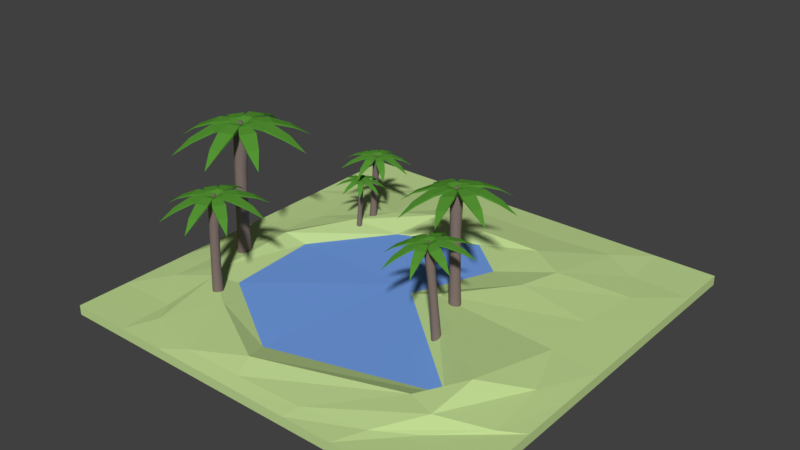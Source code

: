 # Source: Oasis_II.blend  (saved by Blender 2.78.0; exported with 4.5.12 LTS)
import bpy
from mathutils import Matrix  # noqa: F401  (used for matrix-valued properties, if any)

bpy.ops.wm.read_factory_settings(use_empty=True)
scene = bpy.context.scene
scene.name = 'Scene'

# ---- collections
col_collection_1 = bpy.data.collections.new('Collection 1'); scene.collection.children.link(col_collection_1)

# ---- materials (node trees are filled in below, after node groups)
mat_grass_oasis_ii = bpy.data.materials.new('Grass Oasis II')
mat_grass_oasis_ii.alpha_threshold = 0.0
mat_grass_oasis_ii.use_transparent_shadow = False
mat_grass_oasis_ii.diffuse_color = (0.53, 0.7, 0.29, 1.0)
mat_grass_oasis_ii.roughness = 0.5
mat_grass_oasis_ii.specular_intensity = 0.0
mat_grass_oasis_ii.line_color = (0.0, 0.0, 0.0, 1.0)
mat_water_oasis_ii = bpy.data.materials.new('Water Oasis II')
mat_water_oasis_ii.alpha_threshold = 0.0
mat_water_oasis_ii.use_transparent_shadow = False
mat_water_oasis_ii.diffuse_color = (0.1703, 0.3436, 0.8, 1.0)
mat_water_oasis_ii.roughness = 0.5
mat_water_oasis_ii.specular_intensity = 1.0
mat_ironwood_oasis_ii = bpy.data.materials.new('Ironwood Oasis II')
mat_ironwood_oasis_ii.alpha_threshold = 0.0
mat_ironwood_oasis_ii.use_transparent_shadow = False
mat_ironwood_oasis_ii.diffuse_color = (0.208, 0.156, 0.141, 1.0)
mat_ironwood_oasis_ii.specular_color = (1.0, 0.433, 0.302)
mat_ironwood_oasis_ii.roughness = 0.5
mat_palm_leaves_oasis_ii = bpy.data.materials.new('Palm Leaves Oasis II')
mat_palm_leaves_oasis_ii.alpha_threshold = 0.0
mat_palm_leaves_oasis_ii.use_transparent_shadow = False
mat_palm_leaves_oasis_ii.diffuse_color = (0.0947, 0.3108, 0.03577, 1.0)
mat_palm_leaves_oasis_ii.roughness = 0.5

# ---- material node trees

# ---- world
world_world = bpy.data.worlds.new('World'); scene.world = world_world
world_world.color = (0.05088, 0.05088, 0.05088)
world_world.use_sun_shadow = False
world_world.sun_shadow_jitter_overblur = 0.0
world_world.cycles.sampling_method = 'MANUAL'

# ---- meshes
me_cube = bpy.data.meshes.new('Cube')
me_cube.from_pydata([(8.0, 8.0, 0.1847), (8.0, -8.0, 0.1847), (-8.0, -8.0, 0.1847), (-8.0, 8.0, 0.1847), (8.0, 8.0, -0.1847), (-8.0, -8.0, -0.1847), (5.678, 8.0, 0.1847), (3.785, 8.0, 0.1847), (1.893, 8.0, 0.1847), (1.805e-06, 8.0, 0.1847), (-1.893, 8.0, 0.1847), (-3.785, 8.0, 0.1847), (-5.678, 8.0, 0.1847), (5.678, -8.0, 0.1847), (3.785, -8.0, 0.1847), (1.893, -8.0, 0.1847), (-3.723e-06, -8.0, 0.1847), (-1.893, -8.0, 0.1847), (-3.785, -8.0, 0.1847), (-5.678, -8.0, 0.1847), (8.0, -8.0, -0.1847), (-8.0, 8.0, -0.1847), (8.0, 6.0, 0.1847), (8.0, 4.0, 0.1847), (8.0, 2.0, 0.1847), (8.0, -4.292e-06, 0.1847), (8.0, -2.0, 0.1847), (8.0, -4.0, 0.1847), (8.0, -6.0, 0.1847), (-8.0, -6.0, 0.1847), (-8.0, -4.0, 0.1847), (-8.0, -2.0, 0.1847), (-8.0, 1.55e-06, 0.1847), (-8.0, 2.0, 0.1847), (-8.0, 4.0, 0.1847), (-8.0, 6.0, 0.1847), (5.678, 6.0, 0.1847), (6.492, 4.573, 0.2594), (6.179, 2.176, 0.2994), (6.179, -4.001e-06, 0.2994), (7.014, -2.176, 0.2994), (7.184, -4.573, 0.2594), (5.678, -6.0, 0.1847), (4.328, 6.86, 0.2594), (3.785, 4.0, 0.5453), (3.318, 2.458, 0.5453), (1.391, -3.688e-06, 0.5453), (5.702, -3.687, 0.9088), (5.517, -5.448, 0.5453), (4.328, -6.931, 0.2594), (2.06, 6.529, 0.2994), (2.326, 4.916, 0.5453), (1.628, 3.13, 0.1847), (0.3026, -3.658e-06, 0.1847), (4.919, -4.02, 0.1847), (4.435, -5.052, 0.5453), (2.06, -7.423, 0.2994), (1.295e-06, 6.529, 0.2994), (7.698e-07, 4.916, 0.5453), (6.168e-07, 4.47, 0.1847), (-0.4148, 0.2495, 0.1847), (-1.256, -5.74, 0.1847), (-0.7775, -6.77, 0.5453), (-0.5411, -7.505, 0.2994), (-2.06, 6.529, 0.2994), (-2.326, 4.916, 0.5453), (-2.962, 3.13, 0.1847), (-5.142, 0.2495, 0.1847), (-4.765, -3.539, 0.3051), (-3.954, -5.005, 0.5052), (-2.837, -7.505, 0.2994), (-4.328, 6.86, 0.2594), (-3.785, 4.0, 0.5453), (-4.653, 2.458, 0.5453), (-5.903, 2.384e-07, 0.5453), (-5.774, -3.1, 0.5052), (-5.555, -3.955, 0.5052), (-5.105, -6.86, 0.2594), (-5.678, 6.0, 0.1847), (-6.492, 4.573, 0.2594), (-6.179, 2.176, 0.2994), (-6.599, 4.768e-07, 0.2994), (-6.846, -2.176, 0.2994), (-6.989, -4.573, 0.2594), (-5.678, -6.0, 0.1847), (-4.558, -4.585, 2.766), (-4.577, -4.613, 2.77), (-4.546, -4.636, 0.03254), (-4.576, -4.618, 1.426), (-4.568, -4.67, 0.03254), (-4.594, -4.647, 1.426), (-4.597, -4.699, 0.03254), (-4.618, -4.671, 1.426), (-4.63, -4.722, 0.03254), (-4.645, -4.69, 1.426), (-4.666, -4.737, 0.03254), (-4.676, -4.702, 1.426), (-4.705, -4.745, 0.03254), (-4.708, -4.709, 1.426), (-4.745, -4.744, 0.03254), (-4.741, -4.708, 1.426), (-4.783, -4.735, 0.03254), (-4.773, -4.701, 1.426), (-4.819, -4.719, 0.03254), (-4.803, -4.687, 1.426), (-4.852, -4.695, 0.03254), (-4.83, -4.667, 1.426), (-4.879, -4.665, 0.03254), (-4.852, -4.643, 1.426), (-4.901, -4.63, 0.03254), (-4.87, -4.614, 1.426), (-4.915, -4.591, 0.03254), (-4.882, -4.581, 1.426), (-4.922, -4.55, 0.03254), (-4.888, -4.547, 1.426), (-4.922, -4.509, 0.03254), (-4.888, -4.513, 1.426), (-4.913, -4.468, 0.03254), (-4.881, -4.479, 1.426), (-4.898, -4.43, 0.03254), (-4.868, -4.447, 1.426), (-4.875, -4.396, 0.03254), (-4.849, -4.419, 1.426), (-4.847, -4.367, 0.03254), (-4.826, -4.395, 1.426), (-4.814, -4.344, 0.03254), (-4.798, -4.376, 1.426), (-4.777, -4.329, 0.03254), (-4.768, -4.363, 1.426), (-4.739, -4.321, 0.03254), (-4.736, -4.357, 1.426), (-4.699, -4.322, 0.03254), (-4.703, -4.358, 1.426), (-4.661, -4.33, 0.03254), (-4.671, -4.365, 1.426), (-4.624, -4.347, 0.03254), (-4.641, -4.378, 1.426), (-4.592, -4.371, 0.03254), (-4.614, -4.398, 1.426), (-4.564, -4.4, 0.03254), (-4.591, -4.423, 1.426), (-4.543, -4.435, 0.03254), (-4.573, -4.452, 1.426), (-4.529, -4.474, 0.03254), (-4.561, -4.484, 1.426), (-4.521, -4.515, 0.03254), (-4.555, -4.518, 1.426), (-4.522, -4.557, 0.03254), (-4.556, -4.553, 1.426), (-4.53, -4.597, 0.03254), (-4.563, -4.586, 1.426), (-4.6, -4.637, 2.774), (-4.628, -4.656, 2.777), (-4.658, -4.668, 2.78), (-4.69, -4.675, 2.782), (-4.723, -4.674, 2.784), (-4.755, -4.667, 2.785), (-4.785, -4.653, 2.786), (-4.812, -4.633, 2.785), (-4.835, -4.609, 2.784), (-4.852, -4.58, 2.782), (-4.865, -4.548, 2.78), (-4.871, -4.514, 2.777), (-4.87, -4.479, 2.774), (-4.863, -4.445, 2.77), (-4.85, -4.414, 2.766), (-4.832, -4.385, 2.763), (-4.808, -4.361, 2.759), (-4.781, -4.342, 2.756), (-4.75, -4.33, 2.753), (-4.718, -4.324, 2.75), (-4.686, -4.324, 2.749), (-4.654, -4.331, 2.748), (-4.623, -4.345, 2.747), (-4.597, -4.365, 2.748), (-4.574, -4.39, 2.749), (-4.556, -4.419, 2.75), (-4.544, -4.451, 2.753), (-4.538, -4.485, 2.756), (-4.538, -4.519, 2.759), (-4.545, -4.553, 2.763), (-4.487, -4.522, 4.071), (-4.471, -4.484, 4.065), (-4.463, -4.444, 4.059), (-4.462, -4.402, 4.053), (-4.47, -4.362, 4.048), (-4.484, -4.323, 4.044), (-4.506, -4.288, 4.041), (-4.533, -4.258, 4.04), (-4.566, -4.235, 4.039), (-4.602, -4.218, 4.04), (-4.64, -4.209, 4.041), (-4.68, -4.209, 4.044), (-4.718, -4.216, 4.048), (-4.755, -4.231, 4.053), (-4.788, -4.254, 4.059), (-4.816, -4.282, 4.065), (-4.838, -4.317, 4.071), (-4.854, -4.355, 4.078), (-4.862, -4.395, 4.084), (-4.863, -4.437, 4.09), (-4.855, -4.477, 4.094), (-4.841, -4.516, 4.099), (-4.819, -4.551, 4.102), (-4.792, -4.581, 4.103), (-4.759, -4.604, 4.104), (-4.723, -4.621, 4.103), (-4.685, -4.63, 4.102), (-4.645, -4.63, 4.099), (-4.607, -4.623, 4.094), (-4.57, -4.608, 4.09), (-4.537, -4.585, 4.084), (-4.509, -4.556, 4.078), (-4.647, -4.476, 4.078), (-4.609, -4.403, 4.065), (-4.678, -4.363, 4.065), (-4.716, -4.435, 4.078), (-4.629, -4.392, 4.174), (-4.62, -4.425, 4.178), (-4.651, -4.312, 4.056), (-4.598, -4.504, 4.078), (-4.705, -4.414, 4.183), (-4.674, -4.527, 4.087), (-4.696, -4.447, 4.187), (-4.726, -4.335, 4.065), (-4.689, -4.47, 4.08), (-4.614, -4.448, 4.071), (-4.667, -4.464, 4.187), (-4.636, -4.454, 4.183), (-4.742, -4.486, 4.087), (-4.561, -4.432, 4.065), (-4.689, -4.384, 4.178), (-4.636, -4.368, 4.062), (-4.658, -4.375, 4.174), (-4.711, -4.391, 4.071), (-4.764, -4.407, 4.078), (-4.582, -4.352, 4.056), (-4.612, -4.001, 4.042), (-4.627, -4.029, 4.155), (-4.354, -4.153, 4.042), (-4.368, -4.18, 4.155), (-4.741, -4.358, 4.019), (-4.75, -4.376, 4.05), (-4.571, -4.457, 4.019), (-4.581, -4.475, 4.05), (-4.076, -3.789, 4.028), (-4.468, -3.56, 4.028), (-4.476, -3.576, 4.094), (-4.084, -3.805, 4.094), (-3.873, -3.24, 3.806), (-4.136, -3.086, 3.806), (-4.141, -3.097, 3.85), (-3.878, -3.251, 3.85), (-4.696, -4.806, 4.042), (-3.756, -2.69, 3.476), (-4.94, -4.627, 4.155), (-4.955, -4.655, 4.042), (-4.682, -4.779, 4.155), (-4.737, -4.351, 4.019), (-4.728, -4.332, 4.05), (-4.567, -4.45, 4.019), (-4.558, -4.432, 4.05), (-4.84, -5.248, 4.028), (-5.232, -5.018, 4.028), (-5.224, -5.002, 4.094), (-4.832, -5.232, 4.094), (-5.173, -5.721, 3.806), (-5.436, -5.567, 3.806), (-5.43, -5.556, 3.85), (-5.167, -5.71, 3.85), (-5.553, -6.118, 3.476), (-4.274, -4.452, 4.042), (-4.3, -4.437, 4.155), (-4.42, -4.724, 4.042), (-4.446, -4.708, 4.155), (-4.61, -4.313, 4.019), (-4.627, -4.302, 4.05), (-4.705, -4.491, 4.019), (-4.723, -4.481, 4.05), (-4.079, -5.021, 4.028), (-3.857, -4.609, 4.028), (-3.873, -4.6, 4.094), (-4.094, -5.012, 4.094), (-3.561, -5.241, 3.806), (-3.413, -4.965, 3.806), (-3.423, -4.959, 3.85), (-3.571, -5.235, 3.85), (-5.035, -4.355, 4.042), (-3.041, -5.37, 3.476), (-4.863, -4.099, 4.155), (-4.889, -4.084, 4.042), (-5.009, -4.371, 4.155), (-4.603, -4.317, 4.019), (-4.586, -4.327, 4.05), (-4.699, -4.495, 4.019), (-4.682, -4.505, 4.05), (-5.451, -4.199, 4.028), (-5.23, -3.787, 4.028), (-5.215, -3.796, 4.094), (-5.436, -4.208, 4.094), (-5.896, -3.843, 3.806), (-5.747, -3.566, 3.806), (-5.737, -3.572, 3.85), (-5.886, -3.849, 3.85), (-6.267, -3.437, 3.476), (-4.367, -4.135, 4.07), (-4.396, -4.146, 4.183), (-4.272, -4.431, 4.07), (-4.3, -4.441, 4.183), (-4.689, -4.308, 4.047), (-4.708, -4.315, 4.078), (-4.627, -4.502, 4.047), (-4.645, -4.509, 4.078), (-3.835, -4.359, 4.056), (-3.98, -3.91, 4.056), (-3.996, -3.916, 4.121), (-3.852, -4.365, 4.121), (-3.336, -4.096, 3.834), (-3.433, -3.795, 3.834), (-3.444, -3.799, 3.878), (-3.347, -4.1, 3.878), (-4.941, -4.672, 4.07), (-2.899, -3.771, 3.504), (-5.008, -4.366, 4.183), (-5.036, -4.377, 4.07), (-4.913, -4.662, 4.183), (-4.682, -4.305, 4.047), (-4.663, -4.299, 4.078), (-4.619, -4.499, 4.047), (-4.601, -4.493, 4.078), (-5.328, -4.897, 4.056), (-5.473, -4.449, 4.056), (-5.457, -4.443, 4.121), (-5.312, -4.891, 4.121), (-5.876, -5.012, 3.834), (-5.973, -4.711, 3.834), (-5.962, -4.707, 3.878), (-5.865, -5.008, 3.878), (-6.409, -5.037, 3.504), (-4.403, -4.71, 4.07), (-4.412, -4.68, 4.183), (-4.684, -4.807, 4.07), (-4.693, -4.777, 4.183), (-4.563, -4.368, 4.047), (-4.569, -4.348, 4.078), (-4.748, -4.432, 4.047), (-4.754, -4.412, 4.078), (-4.62, -5.27, 4.056), (-4.194, -5.121, 4.056), (-4.2, -5.104, 4.121), (-4.625, -5.252, 4.121), (-4.376, -5.8, 3.834), (-4.091, -5.7, 3.834), (-4.094, -5.689, 3.878), (-4.38, -5.788, 3.878), (-4.905, -4.098, 4.07), (-4.073, -6.265, 3.504), (-4.615, -4.03, 4.183), (-4.625, -4.0, 4.07), (-4.896, -4.128, 4.183), (-4.561, -4.376, 4.047), (-4.555, -4.395, 4.078), (-4.745, -4.44, 4.047), (-4.739, -4.46, 4.078), (-5.114, -3.686, 4.056), (-4.689, -3.538, 4.056), (-4.683, -3.555, 4.121), (-5.109, -3.704, 4.121), (-5.218, -3.107, 3.834), (-4.932, -3.007, 3.834), (-4.928, -3.019, 3.878), (-5.214, -3.119, 3.878), (-5.235, -2.543, 3.504), (-4.302, 3.218, 2.144), (-4.32, 3.235, 2.147), (-4.437, 3.137, 0.1388), (-4.372, 3.198, 1.161), (-4.458, 3.158, 0.1392), (-4.39, 3.215, 1.161), (-4.476, 3.183, 0.1392), (-4.404, 3.235, 1.161), (-4.488, 3.21, 0.1388), (-4.414, 3.258, 1.161), (-4.495, 3.24, 0.1381), (-4.42, 3.283, 1.16), (-4.497, 3.271, 0.137), (-4.421, 3.308, 1.159), (-4.492, 3.301, 0.1356), (-4.418, 3.333, 1.158), (-4.483, 3.33, 0.134), (-4.41, 3.357, 1.157), (-4.468, 3.356, 0.1322), (-4.398, 3.379, 1.155), (-4.448, 3.379, 0.1302), (-4.382, 3.398, 1.154), (-4.425, 3.397, 0.1283), (-4.362, 3.413, 1.152), (-4.399, 3.41, 0.1263), (-4.341, 3.424, 1.15), (-4.371, 3.417, 0.1245), (-4.317, 3.43, 1.149), (-4.342, 3.419, 0.1229), (-4.293, 3.431, 1.147), (-4.313, 3.414, 0.1215), (-4.269, 3.428, 1.146), (-4.286, 3.404, 0.1204), (-4.247, 3.419, 1.145), (-4.261, 3.388, 0.1196), (-4.226, 3.406, 1.145), (-4.24, 3.368, 0.1192), (-4.208, 3.389, 1.144), (-4.222, 3.343, 0.1192), (-4.194, 3.369, 1.144), (-4.21, 3.316, 0.1196), (-4.184, 3.346, 1.145), (-4.203, 3.286, 0.1203), (-4.178, 3.321, 1.145), (-4.201, 3.255, 0.1214), (-4.176, 3.295, 1.146), (-4.206, 3.225, 0.1228), (-4.18, 3.27, 1.147), (-4.215, 3.196, 0.1244), (-4.188, 3.246, 1.149), (-4.23, 3.17, 0.1262), (-4.2, 3.225, 1.15), (-4.249, 3.147, 0.1282), (-4.216, 3.206, 1.152), (-4.273, 3.129, 0.1301), (-4.236, 3.191, 1.153), (-4.299, 3.116, 0.1321), (-4.257, 3.18, 1.155), (-4.327, 3.108, 0.1339), (-4.281, 3.174, 1.157), (-4.356, 3.107, 0.1355), (-4.305, 3.172, 1.158), (-4.385, 3.111, 0.1369), (-4.328, 3.176, 1.159), (-4.412, 3.122, 0.138), (-4.351, 3.185, 1.16), (-4.334, 3.256, 2.15), (-4.344, 3.279, 2.152), (-4.35, 3.304, 2.154), (-4.351, 3.329, 2.154), (-4.348, 3.354, 2.155), (-4.339, 3.378, 2.154), (-4.327, 3.4, 2.153), (-4.311, 3.419, 2.151), (-4.292, 3.434, 2.149), (-4.27, 3.445, 2.146), (-4.247, 3.451, 2.142), (-4.223, 3.452, 2.139), (-4.199, 3.448, 2.135), (-4.177, 3.44, 2.132), (-4.156, 3.427, 2.128), (-4.139, 3.41, 2.125), (-4.125, 3.389, 2.123), (-4.114, 3.366, 2.12), (-4.109, 3.341, 2.119), (-4.107, 3.316, 2.118), (-4.111, 3.291, 2.118), (-4.119, 3.267, 2.119), (-4.131, 3.245, 2.12), (-4.148, 3.226, 2.122), (-4.167, 3.211, 2.124), (-4.188, 3.2, 2.127), (-4.212, 3.194, 2.13), (-4.236, 3.193, 2.134), (-4.259, 3.196, 2.137), (-4.282, 3.205, 2.141), (-4.219, 3.193, 3.103), (-4.195, 3.178, 3.098), (-4.168, 3.167, 3.092), (-4.139, 3.163, 3.086), (-4.111, 3.164, 3.081), (-4.083, 3.171, 3.076), (-4.057, 3.185, 3.072), (-4.034, 3.203, 3.069), (-4.014, 3.225, 3.067), (-4.0, 3.252, 3.065), (-3.99, 3.281, 3.065), (-3.985, 3.311, 3.066), (-3.987, 3.342, 3.068), (-3.993, 3.371, 3.071), (-4.006, 3.399, 3.074), (-4.023, 3.424, 3.079), (-4.044, 3.444, 3.084), (-4.068, 3.46, 3.089), (-4.095, 3.471, 3.095), (-4.124, 3.475, 3.1), (-4.152, 3.474, 3.106), (-4.18, 3.466, 3.11), (-4.206, 3.453, 3.115), (-4.229, 3.435, 3.118), (-4.249, 3.412, 3.12), (-4.263, 3.386, 3.122), (-4.273, 3.357, 3.122), (-4.278, 3.327, 3.121), (-4.276, 3.296, 3.119), (-4.269, 3.266, 3.116), (-4.257, 3.239, 3.113), (-4.24, 3.214, 3.108), (-4.171, 3.313, 3.101), (-4.126, 3.276, 3.09), (-4.092, 3.325, 3.086), (-4.137, 3.362, 3.097), (-4.112, 3.294, 3.169), (-4.135, 3.29, 3.173), (-4.059, 3.299, 3.079), (-4.196, 3.278, 3.103), (-4.12, 3.354, 3.174), (-4.204, 3.338, 3.108), (-4.143, 3.35, 3.178), (-4.067, 3.36, 3.084), (-4.164, 3.345, 3.101), (-4.156, 3.284, 3.096), (-4.157, 3.33, 3.18), (-4.154, 3.305, 3.178), (-4.169, 3.387, 3.104), (-4.15, 3.242, 3.093), (-4.101, 3.339, 3.17), (-4.099, 3.293, 3.086), (-4.098, 3.314, 3.168), (-4.107, 3.354, 3.091), (-4.113, 3.396, 3.094), (-4.093, 3.25, 3.083), (-3.849, 3.239, 3.059), (-3.863, 3.256, 3.143), (-3.978, 3.054, 3.074), (-3.992, 3.071, 3.157), (-4.083, 3.372, 3.05), (-4.094, 3.382, 3.073), (-4.168, 3.251, 3.059), (-4.178, 3.261, 3.083), (-3.754, 2.805, 3.06), (-3.559, 3.085, 3.039), (-3.567, 3.095, 3.087), (-3.762, 2.815, 3.109), (-3.403, 2.589, 2.886), (-3.272, 2.777, 2.872), (-3.277, 2.783, 2.904), (-3.408, 2.596, 2.918), (-4.396, 3.382, 3.084), (-3.046, 2.437, 2.629), (-4.245, 3.555, 3.152), (-4.267, 3.566, 3.07), (-4.374, 3.371, 3.166), (-4.079, 3.368, 3.05), (-4.066, 3.36, 3.073), (-4.163, 3.247, 3.059), (-4.151, 3.239, 3.082), (-4.687, 3.535, 3.084), (-4.492, 3.815, 3.062), (-4.479, 3.809, 3.11), (-4.675, 3.529, 3.131), (-4.99, 3.831, 2.925), (-4.859, 4.018, 2.911), (-4.85, 4.014, 2.943), (-4.982, 3.826, 2.957), (-5.239, 4.152, 2.683), (-4.192, 3.022, 3.087), (-4.175, 3.044, 3.168), (-4.366, 3.16, 3.091), (-4.348, 3.182, 3.172), (-4.065, 3.267, 3.053), (-4.055, 3.28, 3.075), (-4.179, 3.357, 3.056), (-4.169, 3.371, 3.078), (-4.603, 2.926, 3.102), (-4.34, 2.716, 3.096), (-4.33, 2.729, 3.143), (-4.593, 2.939, 3.149), (-4.813, 2.543, 2.965), (-4.636, 2.402, 2.961), (-4.63, 2.41, 2.992), (-4.806, 2.551, 2.997), (-4.053, 3.599, 3.057), (-4.963, 2.145, 2.745), (-3.889, 3.445, 3.137), (-3.879, 3.46, 3.053), (-4.062, 3.583, 3.141), (-4.068, 3.262, 3.053), (-4.076, 3.25, 3.077), (-4.182, 3.353, 3.056), (-4.19, 3.341, 3.08), (-3.906, 3.904, 3.027), (-3.643, 3.694, 3.02), (-3.648, 3.685, 3.069), (-3.911, 3.895, 3.076), (-3.626, 4.206, 2.836), (-3.449, 4.065, 2.832), (-3.453, 4.059, 2.865), (-3.629, 4.2, 2.869), (-3.323, 4.443, 2.567), (-3.964, 3.064, 3.093), (-3.964, 3.09, 3.175), (-4.177, 3.019, 3.106), (-4.177, 3.045, 3.188), (-4.053, 3.328, 3.07), (-4.055, 3.344, 3.093), (-4.193, 3.299, 3.079), (-4.194, 3.314, 3.102), (-4.169, 2.675, 3.109), (-3.846, 2.744, 3.088), (-3.846, 2.759, 3.136), (-4.169, 2.69, 3.156), (-4.044, 2.259, 2.954), (-3.827, 2.305, 2.94), (-3.827, 2.315, 2.972), (-4.044, 2.269, 2.986), (-4.279, 3.558, 3.091), (-3.873, 1.882, 2.715), (-4.058, 3.583, 3.161), (-4.066, 3.603, 3.078), (-4.271, 3.538, 3.175), (-4.052, 3.322, 3.071), (-4.048, 3.308, 3.094), (-4.192, 3.293, 3.079), (-4.188, 3.279, 3.103), (-4.398, 3.878, 3.075), (-4.075, 3.946, 3.055), (-4.07, 3.934, 3.103), (-4.393, 3.866, 3.124), (-4.433, 4.304, 2.897), (-4.216, 4.35, 2.884), (-4.213, 4.342, 2.916), (-4.43, 4.296, 2.93), (-4.411, 4.708, 2.637), (-4.356, 3.147, 3.111), (-4.331, 3.155, 3.193), (-4.397, 3.373, 3.105), (-4.371, 3.38, 3.186), (-4.106, 3.237, 3.077), (-4.091, 3.241, 3.099), (-4.133, 3.385, 3.073), (-4.118, 3.389, 3.095), (-4.722, 3.368, 3.113), (-4.661, 3.026, 3.122), (-4.646, 3.03, 3.169), (-4.707, 3.372, 3.16), (-5.119, 3.226, 2.976), (-5.078, 2.996, 2.983), (-5.068, 2.999, 3.014), (-5.109, 3.229, 3.008), (-3.887, 3.475, 3.073), (-5.48, 3.028, 2.76), (-3.863, 3.248, 3.163), (-3.846, 3.249, 3.079), (-3.904, 3.474, 3.157), (-4.112, 3.236, 3.077), (-4.125, 3.234, 3.101), (-4.139, 3.384, 3.073), (-4.152, 3.382, 3.097), (-3.583, 3.596, 3.041), (-3.522, 3.253, 3.051), (-3.532, 3.253, 3.1), (-3.594, 3.595, 3.09), (-3.182, 3.613, 2.855), (-3.141, 3.383, 2.862), (-3.147, 3.383, 2.894), (-3.189, 3.612, 2.888), (-2.803, 3.563, 2.593), (2.223, 0.242, 3.141), (2.229, 0.2039, 3.148), (2.491, 0.02132, 0.06808), (2.342, 0.107, 1.635), (2.499, -0.02491, 0.07159), (2.348, 0.06857, 1.638), (2.498, -0.07195, 0.07445), (2.348, 0.02954, 1.64), (2.489, -0.118, 0.07655), (2.34, -0.008658, 1.642), (2.471, -0.1612, 0.07781), (2.325, -0.04455, 1.643), (2.446, -0.2, 0.07819), (2.304, -0.07675, 1.643), (2.414, -0.2329, 0.07767), (2.278, -0.104, 1.643), (2.376, -0.2585, 0.07627), (2.247, -0.1253, 1.642), (2.335, -0.276, 0.07405), (2.212, -0.1398, 1.64), (2.291, -0.2846, 0.07108), (2.176, -0.147, 1.638), (2.247, -0.2841, 0.06749), (2.139, -0.1465, 1.635), (2.203, -0.2743, 0.0634), (2.103, -0.1385, 1.631), (2.162, -0.2558, 0.05899), (2.069, -0.1231, 1.628), (2.126, -0.2292, 0.05441), (2.039, -0.101, 1.624), (2.095, -0.1956, 0.04985), (2.013, -0.07308, 1.62), (2.071, -0.1562, 0.04547), (1.993, -0.04036, 1.616), (2.055, -0.1125, 0.04146), (1.98, -0.00412, 1.613), (2.047, -0.06626, 0.03795), (1.973, 0.03426, 1.61), (2.047, -0.01923, 0.03509), (1.974, 0.0733, 1.608), (2.057, 0.02679, 0.03299), (1.981, 0.1115, 1.606), (2.074, 0.07003, 0.03173), (1.996, 0.1474, 1.605), (2.1, 0.1088, 0.03135), (2.017, 0.1796, 1.605), (2.132, 0.1417, 0.03187), (2.044, 0.2069, 1.605), (2.169, 0.1673, 0.03327), (2.075, 0.2282, 1.606), (2.21, 0.1848, 0.03549), (2.109, 0.2427, 1.608), (2.254, 0.1935, 0.03846), (2.145, 0.2498, 1.61), (2.299, 0.1929, 0.04205), (2.182, 0.2494, 1.613), (2.342, 0.1832, 0.04614), (2.218, 0.2413, 1.617), (2.383, 0.1647, 0.05055), (2.252, 0.2259, 1.621), (2.419, 0.1381, 0.05513), (2.282, 0.2038, 1.624), (2.45, 0.1044, 0.05969), (2.308, 0.1759, 1.628), (2.474, 0.06499, 0.06407), (2.328, 0.1432, 1.632), (2.228, 0.1652, 3.154), (2.22, 0.1273, 3.16), (2.205, 0.09168, 3.164), (2.184, 0.05969, 3.167), (2.157, 0.03257, 3.168), (2.126, 0.01136, 3.168), (2.092, -0.003128, 3.167), (2.055, -0.01033, 3.164), (2.018, -0.00997, 3.16), (1.982, -0.002064, 3.155), (1.949, 0.01308, 3.148), (1.919, 0.03489, 3.141), (1.893, 0.06252, 3.134), (1.874, 0.09491, 3.126), (1.86, 0.1308, 3.118), (1.854, 0.1689, 3.111), (1.855, 0.2076, 3.105), (1.863, 0.2455, 3.099), (1.878, 0.2811, 3.095), (1.899, 0.3131, 3.092), (1.926, 0.3402, 3.091), (1.957, 0.3614, 3.09), (1.992, 0.3759, 3.092), (2.028, 0.3831, 3.095), (2.065, 0.3828, 3.099), (2.101, 0.3749, 3.104), (2.134, 0.3597, 3.111), (2.164, 0.3379, 3.118), (2.19, 0.3103, 3.125), (2.209, 0.2779, 3.133), (2.128, 0.4429, 4.604), (2.112, 0.4859, 4.593), (2.089, 0.5246, 4.582), (2.058, 0.5577, 4.571), (2.022, 0.5837, 4.561), (1.982, 0.6018, 4.552), (1.939, 0.6112, 4.544), (1.894, 0.6116, 4.538), (1.851, 0.6029, 4.535), (1.809, 0.5855, 4.533), (1.772, 0.56, 4.534), (1.739, 0.5275, 4.537), (1.714, 0.4891, 4.542), (1.696, 0.4464, 4.549), (1.686, 0.401, 4.557), (1.684, 0.3546, 4.567), (1.692, 0.3091, 4.577), (1.707, 0.2661, 4.588), (1.731, 0.2274, 4.6), (1.761, 0.1943, 4.611), (1.798, 0.1683, 4.621), (1.838, 0.1502, 4.63), (1.881, 0.1408, 4.637), (1.925, 0.1404, 4.643), (1.969, 0.1491, 4.646), (2.011, 0.1665, 4.648), (2.048, 0.192, 4.647), (2.08, 0.2245, 4.644), (2.106, 0.2629, 4.639), (2.124, 0.3056, 4.633), (2.134, 0.351, 4.624), (2.135, 0.3974, 4.615), (1.964, 0.3448, 4.604), (1.941, 0.4333, 4.582), (1.856, 0.4072, 4.577), (1.879, 0.3187, 4.599), (1.907, 0.4333, 4.704), (1.939, 0.415, 4.712), (1.839, 0.4698, 4.562), (2.024, 0.3632, 4.608), (1.863, 0.3522, 4.716), (1.98, 0.2822, 4.62), (1.895, 0.3339, 4.724), (1.796, 0.3887, 4.573), (1.926, 0.3134, 4.606), (1.97, 0.3945, 4.594), (1.93, 0.3447, 4.726), (1.948, 0.3783, 4.721), (1.895, 0.2561, 4.614), (2.001, 0.4518, 4.586), (1.854, 0.3889, 4.707), (1.894, 0.4386, 4.575), (1.872, 0.4225, 4.702), (1.85, 0.3575, 4.587), (1.819, 0.3002, 4.595), (1.925, 0.4959, 4.567), (1.637, 0.7493, 4.512), (1.637, 0.7229, 4.642), (1.958, 0.8476, 4.532), (1.958, 0.8212, 4.662), (1.805, 0.355, 4.524), (1.808, 0.3347, 4.561), (2.015, 0.4195, 4.536), (2.019, 0.3993, 4.574), (1.907, 1.371, 4.479), (1.421, 1.222, 4.45), (1.421, 1.206, 4.525), (1.907, 1.356, 4.555), (1.674, 1.965, 4.172), (1.347, 1.865, 4.152), (1.347, 1.854, 4.202), (1.674, 1.954, 4.222), (2.147, 0.1145, 4.584), (1.379, 2.479, 3.741), (1.801, 0.04682, 4.648), (1.833, 0.005179, 4.528), (2.114, 0.1562, 4.705), (1.773, 0.4278, 4.462), (1.76, 0.4522, 4.495), (1.979, 0.4996, 4.499), (1.966, 0.524, 4.532), (2.375, -0.352, 4.644), (1.9, -0.5179, 4.558), (1.881, -0.4938, 4.628), (2.356, -0.3279, 4.714), (2.525, -1.022, 4.46), (2.206, -1.133, 4.402), (2.194, -1.117, 4.449), (2.513, -1.006, 4.507), (2.602, -1.682, 4.135), (2.247, 0.6767, 4.566), (2.206, 0.6749, 4.69), (2.336, 0.3372, 4.594), (2.294, 0.3354, 4.719), (1.876, 0.502, 4.52), (1.852, 0.4979, 4.555), (1.934, 0.279, 4.539), (1.91, 0.275, 4.573), (2.833, 0.3883, 4.615), (2.699, 0.9033, 4.572), (2.675, 0.9023, 4.644), (2.809, 0.3873, 4.687), (3.431, 0.6352, 4.395), (3.341, 0.9809, 4.366), (3.325, 0.9802, 4.415), (3.414, 0.6345, 4.444), (1.567, 0.1101, 4.546), (3.97, 0.9497, 4.043), (1.502, 0.467, 4.647), (1.478, 0.4496, 4.518), (1.59, 0.1275, 4.675), (1.884, 0.5045, 4.521), (1.903, 0.513, 4.558), (1.942, 0.2816, 4.539), (1.961, 0.2901, 4.576), (1.117, -0.1185, 4.509), (0.983, 0.3965, 4.466), (0.9966, 0.4066, 4.541), (1.13, -0.1084, 4.583), (0.5111, -0.2269, 4.215), (0.4212, 0.1188, 4.186), (0.4304, 0.1255, 4.236), (0.5202, -0.2201, 4.265), (-0.06478, -0.2417, 3.794), (1.932, 0.8517, 4.561), (1.908, 0.8275, 4.689), (2.231, 0.6972, 4.595), (2.207, 0.673, 4.722), (1.807, 0.4402, 4.55), (1.794, 0.4214, 4.586), (2.003, 0.3388, 4.572), (1.99, 0.32, 4.608), (2.526, 1.123, 4.576), (2.073, 1.358, 4.525), (2.059, 1.344, 4.599), (2.512, 1.109, 4.65), (2.746, 1.74, 4.303), (2.441, 1.897, 4.269), (2.432, 1.887, 4.319), (2.736, 1.73, 4.353), (1.878, -0.06105, 4.614), (2.876, 2.345, 3.901), (1.585, 0.1333, 4.706), (1.579, 0.09344, 4.58), (1.884, -0.02117, 4.74), (1.81, 0.4486, 4.55), (1.818, 0.4718, 4.585), (2.007, 0.3472, 4.572), (2.014, 0.3704, 4.607), (1.739, -0.5689, 4.618), (1.285, -0.3346, 4.567), (1.289, -0.3114, 4.64), (1.742, -0.5458, 4.691), (1.406, -1.139, 4.375), (1.102, -0.9817, 4.34), (1.104, -0.9661, 4.39), (1.409, -1.123, 4.424), (1.025, -1.633, 3.999), (2.336, 0.3644, 4.624), (2.297, 0.3882, 4.747), (2.185, 0.04904, 4.631), (2.146, 0.07282, 4.755), (1.952, 0.4993, 4.558), (1.93, 0.512, 4.592), (1.853, 0.2923, 4.563), (1.831, 0.3049, 4.597), (2.586, -0.2657, 4.667), (2.814, 0.2126, 4.656), (2.791, 0.2264, 4.727), (2.563, -0.2519, 4.739), (3.198, -0.4976, 4.478), (3.351, -0.1766, 4.471), (3.336, -0.1673, 4.519), (3.183, -0.4883, 4.526), (1.474, 0.4263, 4.551), (3.817, -0.6335, 4.161), (1.645, 0.7335, 4.674), (1.624, 0.7416, 4.543), (1.495, 0.4182, 4.681), (1.96, 0.4951, 4.559), (1.977, 0.4869, 4.597), (1.861, 0.2881, 4.564), (1.878, 0.2798, 4.602), (0.9976, 0.5761, 4.488), (1.226, 1.054, 4.476), (1.238, 1.05, 4.552), (1.01, 0.5714, 4.563), (0.4963, 0.9344, 4.173), (0.6494, 1.255, 4.165), (0.6576, 1.252, 4.216), (0.5045, 0.9312, 4.224), (0.08354, 1.345, 3.739), (2.771, -2.025, 1.402), (2.878, -2.045, 0.2025), (2.799, -2.026, 1.405), (2.912, -2.046, 0.206), (2.827, -2.021, 1.408), (2.945, -2.04, 0.2095), (2.853, -2.01, 1.411), (2.977, -2.027, 0.2129), (2.877, -1.994, 1.413), (3.006, -2.007, 0.216), (2.897, -1.973, 1.416), (3.03, -1.982, 0.2187), (2.913, -1.949, 1.417), (3.049, -1.953, 0.221), (2.925, -1.921, 1.419), (3.063, -1.92, 0.2227), (2.931, -1.892, 1.42), (3.07, -1.885, 0.2238), (2.931, -1.862, 1.42), (3.071, -1.849, 0.2242), (2.926, -1.833, 1.42), (3.065, -1.813, 0.2239), (2.916, -1.805, 1.419), (3.053, -1.78, 0.2229), (2.901, -1.78, 1.418), (3.034, -1.749, 0.2213), (2.881, -1.758, 1.416), (3.011, -1.724, 0.2191), (2.858, -1.741, 1.414), (2.983, -1.703, 0.2164), (2.748, -1.752, 2.569), (2.725, -1.735, 2.564), (-4.279, 2.373, 1.734), (-4.288, 2.388, 1.736), (-4.384, 2.342, 0.3122), (-4.33, 2.372, 1.037), (-4.396, 2.36, 0.3125), (-4.339, 2.387, 1.037), (-4.404, 2.38, 0.3125), (-4.346, 2.403, 1.037), (-4.408, 2.401, 0.3122), (-4.35, 2.421, 1.037), (-4.408, 2.423, 0.3117), (-4.35, 2.439, 1.036), (-4.404, 2.444, 0.3109), (-4.347, 2.457, 1.035), (-4.397, 2.464, 0.3099), (-4.34, 2.473, 1.035), (-4.385, 2.482, 0.3088), (-4.331, 2.488, 1.034), (-4.371, 2.498, 0.3075), (-4.319, 2.501, 1.033), (-4.354, 2.51, 0.3061), (-4.305, 2.511, 1.031), (-4.335, 2.518, 0.3047), (-4.289, 2.518, 1.03), (-4.315, 2.523, 0.3034), (-4.272, 2.522, 1.029), (-4.294, 2.523, 0.3021), (-4.255, 2.522, 1.028), (-4.274, 2.519, 0.3009), (-4.239, 2.519, 1.027), (-4.255, 2.511, 0.2999), (-4.223, 2.512, 1.026), (-4.238, 2.499, 0.2991), (-4.209, 2.502, 1.026), (-4.223, 2.483, 0.2986), (-4.197, 2.489, 1.025), (-4.212, 2.466, 0.2983), (-4.187, 2.474, 1.025), (-4.204, 2.446, 0.2983), (-4.18, 2.458, 1.025), (-4.2, 2.424, 0.2986), (-4.177, 2.44, 1.025), (-4.2, 2.403, 0.2991), (-4.177, 2.422, 1.026), (-4.203, 2.381, 0.2999), (-4.18, 2.404, 1.026), (-4.211, 2.361, 0.3009), (-4.186, 2.388, 1.027), (-4.222, 2.343, 0.302), (-4.196, 2.373, 1.028), (-4.237, 2.327, 0.3033), (-4.207, 2.36, 1.029), (-4.254, 2.315, 0.3047), (-4.222, 2.35, 1.03), (-4.273, 2.307, 0.3061), (-4.237, 2.343, 1.031), (-4.293, 2.302, 0.3074), (-4.254, 2.339, 1.033), (-4.313, 2.302, 0.3087), (-4.271, 2.339, 1.034), (-4.333, 2.306, 0.3099), (-4.288, 2.342, 1.035), (-4.352, 2.314, 0.3109), (-4.303, 2.349, 1.035), (-4.37, 2.326, 0.3117), (-4.318, 2.359, 1.036), (-4.295, 2.405, 1.738), (-4.298, 2.423, 1.739), (-4.298, 2.441, 1.74), (-4.295, 2.458, 1.741), (-4.288, 2.475, 1.741), (-4.279, 2.49, 1.741), (-4.267, 2.503, 1.74), (-4.253, 2.513, 1.739), (-4.237, 2.52, 1.737), (-4.221, 2.524, 1.735), (-4.204, 2.524, 1.732), (-4.187, 2.521, 1.73), (-4.171, 2.514, 1.727), (-4.157, 2.504, 1.725), (-4.145, 2.491, 1.722), (-4.136, 2.476, 1.72), (-4.129, 2.46, 1.718), (-4.126, 2.442, 1.717), (-4.126, 2.424, 1.716), (-4.129, 2.406, 1.715), (-4.136, 2.39, 1.715), (-4.145, 2.374, 1.716), (-4.157, 2.362, 1.716), (-4.171, 2.351, 1.718), (-4.187, 2.344, 1.719), (-4.203, 2.341, 1.721), (-4.22, 2.341, 1.724), (-4.237, 2.344, 1.726), (-4.253, 2.351, 1.729), (-4.267, 2.361, 1.731), (-4.225, 2.342, 2.413), (-4.211, 2.326, 2.41), (-4.194, 2.315, 2.406), (-4.175, 2.306, 2.402), (-4.155, 2.302, 2.398), (-4.135, 2.302, 2.395), (-4.115, 2.307, 2.392), (-4.096, 2.315, 2.389), (-4.079, 2.328, 2.388), (-4.065, 2.343, 2.387), (-4.054, 2.361, 2.386), (-4.046, 2.381, 2.387), (-4.042, 2.403, 2.388), (-4.042, 2.424, 2.39), (-4.046, 2.446, 2.393), (-4.053, 2.466, 2.396), (-4.065, 2.484, 2.4), (-4.079, 2.499, 2.404), (-4.096, 2.511, 2.408), (-4.115, 2.519, 2.411), (-4.135, 2.523, 2.415), (-4.155, 2.523, 2.419), (-4.175, 2.518, 2.422), (-4.194, 2.51, 2.424), (-4.211, 2.498, 2.426), (-4.225, 2.482, 2.427), (-4.237, 2.464, 2.427), (-4.244, 2.444, 2.426), (-4.248, 2.423, 2.425), (-4.248, 2.401, 2.423), (-4.245, 2.38, 2.42), (-4.237, 2.36, 2.417), (-4.174, 2.415, 2.412), (-4.148, 2.382, 2.404), (-4.117, 2.41, 2.402), (-4.142, 2.443, 2.409), (-4.136, 2.392, 2.46), (-4.152, 2.393, 2.463), (-4.098, 2.386, 2.396), (-4.196, 2.396, 2.413), (-4.132, 2.435, 2.464), (-4.192, 2.439, 2.417), (-4.148, 2.436, 2.467), (-4.094, 2.429, 2.4), (-4.163, 2.436, 2.412), (-4.167, 2.393, 2.408), (-4.161, 2.425, 2.468), (-4.163, 2.407, 2.466), (-4.16, 2.467, 2.414), (-4.17, 2.363, 2.406), (-4.121, 2.421, 2.461), (-4.127, 2.389, 2.401), (-4.123, 2.403, 2.459), (-4.123, 2.432, 2.405), (-4.12, 2.463, 2.407), (-4.13, 2.359, 2.399), (-3.963, 2.308, 2.382), (-3.97, 2.322, 2.441), (-4.081, 2.203, 2.392), (-4.088, 2.217, 2.451), (-4.104, 2.441, 2.376), (-4.109, 2.449, 2.392), (-4.181, 2.372, 2.382), (-4.187, 2.381, 2.399), (-3.967, 1.992, 2.383), (-3.788, 2.15, 2.368), (-3.792, 2.158, 2.402), (-3.971, 2.0, 2.417), (-3.759, 1.781, 2.259), (-3.639, 1.887, 2.249), (-3.642, 1.893, 2.272), (-3.762, 1.786, 2.282), (-4.317, 2.503, 2.4), (-3.538, 1.613, 2.077), (-4.186, 2.596, 2.448), (-4.199, 2.607, 2.39), (-4.304, 2.491, 2.458), (-4.101, 2.437, 2.376), (-4.093, 2.429, 2.392), (-4.178, 2.369, 2.382), (-4.171, 2.361, 2.398), (-4.494, 2.66, 2.4), (-4.315, 2.818, 2.385), (-4.307, 2.811, 2.418), (-4.486, 2.653, 2.433), (-4.655, 2.917, 2.288), (-4.535, 3.023, 2.277), (-4.53, 3.019, 2.3), (-4.65, 2.913, 2.31), (-4.776, 3.183, 2.116), (-4.234, 2.219, 2.402), (-4.219, 2.231, 2.459), (-4.331, 2.345, 2.405), (-4.316, 2.357, 2.462), (-4.107, 2.365, 2.378), (-4.099, 2.372, 2.394), (-4.171, 2.448, 2.38), (-4.163, 2.455, 2.396), (-4.532, 2.226, 2.413), (-4.385, 2.034, 2.408), (-4.376, 2.041, 2.442), (-4.524, 2.233, 2.446), (-4.737, 1.999, 2.315), (-4.638, 1.87, 2.312), (-4.632, 1.875, 2.335), (-4.731, 2.003, 2.338), (-4.047, 2.591, 2.381), (-4.904, 1.752, 2.159), (-3.958, 2.456, 2.437), (-3.949, 2.465, 2.378), (-4.055, 2.582, 2.44), (-4.111, 2.362, 2.378), (-4.118, 2.356, 2.395), (-4.175, 2.445, 2.38), (-4.182, 2.438, 2.397), (-3.897, 2.775, 2.359), (-3.749, 2.584, 2.355), (-3.754, 2.579, 2.389), (-3.902, 2.77, 2.394), (-3.656, 2.934, 2.224), (-3.557, 2.805, 2.221), (-3.56, 2.802, 2.245), (-3.66, 2.93, 2.248), (-3.41, 3.044, 2.033), (-4.07, 2.207, 2.406), (-4.066, 2.225, 2.464), (-4.224, 2.214, 2.416), (-4.22, 2.232, 2.474), (-4.09, 2.405, 2.39), (-4.088, 2.416, 2.406), (-4.191, 2.41, 2.396), (-4.189, 2.421, 2.413), (-4.273, 1.976, 2.417), (-4.04, 1.966, 2.403), (-4.037, 1.976, 2.437), (-4.271, 1.986, 2.451), (-4.253, 1.667, 2.308), (-4.096, 1.66, 2.298), (-4.095, 1.667, 2.321), (-4.251, 1.674, 2.33), (-4.209, 2.603, 2.405), (-4.195, 1.377, 2.139), (-4.053, 2.582, 2.455), (-4.055, 2.597, 2.396), (-4.206, 2.588, 2.464), (-4.09, 2.401, 2.39), (-4.089, 2.39, 2.407), (-4.191, 2.405, 2.397), (-4.19, 2.395, 2.413), (-4.24, 2.845, 2.394), (-4.007, 2.834, 2.379), (-4.005, 2.826, 2.414), (-4.239, 2.836, 2.428), (-4.197, 3.145, 2.268), (-4.04, 3.138, 2.258), (-4.039, 3.132, 2.281), (-4.196, 3.139, 2.291), (-4.117, 3.419, 2.083), (-4.327, 2.334, 2.419), (-4.308, 2.335, 2.477), (-4.319, 2.497, 2.415), (-4.301, 2.497, 2.472), (-4.141, 2.352, 2.395), (-4.13, 2.352, 2.411), (-4.136, 2.458, 2.392), (-4.125, 2.458, 2.408), (-4.544, 2.551, 2.42), (-4.556, 2.304, 2.427), (-4.545, 2.305, 2.46), (-4.533, 2.551, 2.454), (-4.84, 2.523, 2.323), (-4.848, 2.358, 2.328), (-4.841, 2.358, 2.35), (-4.833, 2.523, 2.346), (-3.952, 2.477, 2.392), (-5.12, 2.451, 2.17), (-3.972, 2.316, 2.456), (-3.96, 2.314, 2.397), (-3.964, 2.479, 2.452), (-4.145, 2.352, 2.395), (-4.154, 2.353, 2.412), (-4.14, 2.459, 2.392), (-4.149, 2.46, 2.409), (-3.724, 2.506, 2.37), (-3.735, 2.26, 2.377), (-3.743, 2.261, 2.411), (-3.731, 2.508, 2.404), (-3.445, 2.447, 2.238), (-3.452, 2.282, 2.242), (-3.457, 2.282, 2.266), (-3.449, 2.448, 2.261), (-3.192, 2.346, 2.052), (-5.961, -1.958, 3.733), (-5.986, -1.995, 3.738), (-5.945, -2.026, 0.0881), (-5.985, -2.002, 1.946), (-5.975, -2.071, 0.0881), (-6.01, -2.04, 1.946), (-6.013, -2.11, 0.0881), (-6.041, -2.072, 1.946), (-6.057, -2.14, 0.0881), (-6.078, -2.097, 1.946), (-6.106, -2.161, 0.0881), (-6.118, -2.114, 1.946), (-6.157, -2.171, 0.0881), (-6.161, -2.123, 1.946), (-6.21, -2.17, 0.0881), (-6.205, -2.122, 1.946), (-6.261, -2.158, 0.0881), (-6.247, -2.112, 1.946), (-6.31, -2.136, 0.0881), (-6.287, -2.094, 1.946), (-6.353, -2.105, 0.0881), (-6.323, -2.068, 1.946), (-6.389, -2.065, 0.0881), (-6.354, -2.035, 1.946), (-6.418, -2.018, 0.0881), (-6.377, -1.996, 1.946), (-6.437, -1.967, 0.0881), (-6.394, -1.953, 1.946), (-6.447, -1.912, 0.0881), (-6.401, -1.908, 1.946), (-6.446, -1.857, 0.0881), (-6.401, -1.862, 1.946), (-6.435, -1.802, 0.0881), (-6.392, -1.817, 1.946), (-6.414, -1.751, 0.0881), (-6.374, -1.775, 1.946), (-6.384, -1.706, 0.0881), (-6.35, -1.737, 1.946), (-6.347, -1.667, 0.0881), (-6.318, -1.705, 1.946), (-6.302, -1.637, 0.0881), (-6.282, -1.68, 1.946), (-6.254, -1.616, 0.0881), (-6.241, -1.663, 1.946), (-6.202, -1.606, 0.0881), (-6.198, -1.654, 1.946), (-6.149, -1.607, 0.0881), (-6.155, -1.655, 1.946), (-6.098, -1.619, 0.0881), (-6.112, -1.665, 1.946), (-6.05, -1.641, 0.0881), (-6.072, -1.683, 1.946), (-6.007, -1.672, 0.0881), (-6.036, -1.709, 1.946), (-5.97, -1.712, 0.0881), (-6.006, -1.742, 1.946), (-5.941, -1.759, 0.0881), (-5.982, -1.781, 1.946), (-5.922, -1.81, 0.0881), (-5.966, -1.824, 1.946), (-5.913, -1.865, 0.0881), (-5.958, -1.869, 1.946), (-5.913, -1.92, 0.0881), (-5.959, -1.915, 1.946), (-5.924, -1.975, 0.0881), (-5.968, -1.96, 1.946), (-6.017, -2.028, 3.743), (-6.054, -2.052, 3.747), (-6.094, -2.069, 3.751), (-6.137, -2.078, 3.754), (-6.181, -2.077, 3.756), (-6.224, -2.067, 3.758), (-6.264, -2.049, 3.758), (-6.3, -2.023, 3.758), (-6.33, -1.99, 3.756), (-6.354, -1.951, 3.754), (-6.37, -1.908, 3.751), (-6.378, -1.863, 3.747), (-6.377, -1.817, 3.743), (-6.368, -1.772, 3.738), (-6.351, -1.73, 3.733), (-6.326, -1.692, 3.728), (-6.295, -1.66, 3.723), (-6.258, -1.635, 3.719), (-6.218, -1.618, 3.715), (-6.175, -1.61, 3.711), (-6.131, -1.61, 3.709), (-6.089, -1.62, 3.708), (-6.049, -1.638, 3.707), (-6.013, -1.665, 3.708), (-5.982, -1.698, 3.709), (-5.958, -1.736, 3.711), (-5.942, -1.779, 3.715), (-5.934, -1.824, 3.719), (-5.935, -1.87, 3.723), (-5.944, -1.915, 3.728), (-5.866, -1.875, 5.473), (-5.845, -1.824, 5.464), (-5.834, -1.77, 5.456), (-5.834, -1.715, 5.448), (-5.843, -1.66, 5.442), (-5.863, -1.609, 5.436), (-5.891, -1.562, 5.432), (-5.928, -1.522, 5.43), (-5.971, -1.491, 5.429), (-6.02, -1.469, 5.43), (-6.071, -1.457, 5.432), (-6.123, -1.456, 5.436), (-6.175, -1.466, 5.442), (-6.224, -1.486, 5.448), (-6.268, -1.516, 5.456), (-6.305, -1.555, 5.464), (-6.335, -1.6, 5.473), (-6.356, -1.651, 5.481), (-6.367, -1.705, 5.489), (-6.367, -1.76, 5.497), (-6.358, -1.815, 5.503), (-6.338, -1.866, 5.509), (-6.31, -1.913, 5.513), (-6.273, -1.952, 5.515), (-6.23, -1.984, 5.516), (-6.181, -2.006, 5.515), (-6.13, -2.018, 5.513), (-6.078, -2.019, 5.509), (-6.026, -2.009, 5.503), (-5.977, -1.988, 5.497), (-5.933, -1.959, 5.489), (-5.896, -1.92, 5.481), (-6.08, -1.812, 5.481), (-6.03, -1.716, 5.464), (-6.121, -1.663, 5.464), (-6.171, -1.759, 5.481), (-6.056, -1.7, 5.61), (-6.044, -1.744, 5.615), (-6.085, -1.595, 5.452), (-6.015, -1.85, 5.481), (-6.157, -1.731, 5.622), (-6.116, -1.88, 5.493), (-6.145, -1.774, 5.627), (-6.186, -1.625, 5.464), (-6.136, -1.805, 5.484), (-6.036, -1.775, 5.473), (-6.107, -1.797, 5.627), (-6.065, -1.784, 5.622), (-6.207, -1.827, 5.493), (-5.965, -1.754, 5.464), (-6.136, -1.691, 5.615), (-6.065, -1.669, 5.461), (-6.094, -1.678, 5.61), (-6.165, -1.7, 5.473), (-6.236, -1.721, 5.481), (-5.994, -1.648, 5.452), (-6.034, -1.18, 5.434), (-6.053, -1.217, 5.584), (-5.689, -1.382, 5.434), (-5.708, -1.419, 5.584), (-6.205, -1.655, 5.402), (-6.218, -1.679, 5.445), (-5.979, -1.788, 5.402), (-5.992, -1.812, 5.445), (-5.319, -0.8973, 5.415), (-5.841, -0.5914, 5.415), (-5.853, -0.6128, 5.502), (-5.33, -0.9187, 5.502), (-5.047, -0.1655, 5.119), (-5.398, 0.0398, 5.119), (-5.406, 0.02546, 5.178), (-5.055, -0.1798, 5.178), (-6.146, -2.253, 5.434), (-4.892, 0.5687, 4.679), (-6.471, -2.014, 5.584), (-6.49, -2.051, 5.434), (-6.126, -2.216, 5.584), (-6.2, -1.646, 5.402), (-6.187, -1.621, 5.445), (-5.974, -1.778, 5.402), (-5.961, -1.754, 5.445), (-6.338, -2.842, 5.415), (-6.86, -2.536, 5.415), (-6.849, -2.514, 5.502), (-6.326, -2.82, 5.502), (-6.781, -3.473, 5.119), (-7.132, -3.268, 5.119), (-7.124, -3.253, 5.178), (-6.773, -3.458, 5.178), (-7.287, -4.002, 4.679), (-5.582, -1.781, 5.434), (-5.617, -1.76, 5.584), (-5.777, -2.143, 5.434), (-5.811, -2.122, 5.584), (-6.03, -1.595, 5.402), (-6.053, -1.581, 5.445), (-6.158, -1.833, 5.402), (-6.181, -1.819, 5.445), (-5.322, -2.539, 5.415), (-5.027, -1.99, 5.415), (-5.047, -1.978, 5.502), (-5.342, -2.527, 5.502), (-4.632, -2.833, 5.119), (-4.434, -2.465, 5.119), (-4.448, -2.457, 5.178), (-4.646, -2.825, 5.178), (-6.597, -1.652, 5.434), (-3.939, -3.005, 4.679), (-6.368, -1.311, 5.584), (-6.402, -1.29, 5.434), (-6.562, -1.673, 5.584), (-6.021, -1.6, 5.402), (-5.998, -1.614, 5.445), (-6.149, -1.838, 5.402), (-6.126, -1.852, 5.445), (-7.152, -1.443, 5.415), (-6.857, -0.8938, 5.415), (-6.837, -0.9058, 5.502), (-7.132, -1.455, 5.502), (-7.745, -0.9684, 5.119), (-7.547, -0.5998, 5.119), (-7.533, -0.6079, 5.178), (-7.731, -0.9765, 5.178), (-8.24, -0.428, 4.679), (-5.707, -1.359, 5.471), (-5.745, -1.372, 5.621), (-5.58, -1.753, 5.471), (-5.618, -1.766, 5.621), (-6.136, -1.589, 5.439), (-6.161, -1.598, 5.482), (-6.053, -1.848, 5.439), (-6.077, -1.857, 5.482), (-4.998, -1.656, 5.452), (-5.191, -1.059, 5.452), (-5.213, -1.067, 5.539), (-5.02, -1.664, 5.539), (-4.332, -1.307, 5.156), (-4.461, -0.9055, 5.156), (-4.476, -0.9108, 5.215), (-4.346, -1.312, 5.215), (-6.472, -2.074, 5.471), (-3.75, -0.8729, 4.716), (-6.561, -1.667, 5.621), (-6.599, -1.68, 5.471), (-6.434, -2.061, 5.621), (-6.126, -1.585, 5.439), (-6.102, -1.577, 5.482), (-6.043, -1.844, 5.439), (-6.018, -1.835, 5.482), (-6.988, -2.374, 5.452), (-7.181, -1.777, 5.452), (-7.159, -1.769, 5.539), (-6.966, -2.366, 5.539), (-7.718, -2.528, 5.156), (-7.847, -2.126, 5.156), (-7.833, -2.121, 5.215), (-7.703, -2.522, 5.215), (-8.429, -2.56, 4.716), (-5.755, -2.124, 5.471), (-5.767, -2.084, 5.621), (-6.129, -2.255, 5.471), (-6.141, -2.215, 5.621), (-5.968, -1.668, 5.439), (-5.977, -1.642, 5.482), (-6.214, -1.754, 5.439), (-6.222, -1.728, 5.482), (-6.044, -2.871, 5.452), (-5.476, -2.673, 5.452), (-5.483, -2.65, 5.539), (-6.051, -2.848, 5.539), (-5.719, -3.578, 5.156), (-5.338, -3.445, 5.156), (-5.343, -3.43, 5.215), (-5.724, -3.562, 5.215), (-6.424, -1.309, 5.471), (-5.315, -4.197, 4.716), (-6.038, -1.218, 5.621), (-6.05, -1.178, 5.471), (-6.412, -1.349, 5.621), (-5.965, -1.679, 5.439), (-5.957, -1.705, 5.482), (-6.211, -1.765, 5.439), (-6.202, -1.791, 5.482), (-6.703, -0.7602, 5.452), (-6.135, -0.5623, 5.452), (-6.128, -0.5855, 5.539), (-6.696, -0.7834, 5.539), (-6.841, 0.01217, 5.156), (-6.46, 0.145, 5.156), (-6.455, 0.1294, 5.215), (-6.836, -0.0034, 5.215), (-6.864, 0.7641, 4.716), (2.845, -2.038, 0.1992), (2.744, -2.019, 1.399), (2.814, -2.023, 0.1961), (2.718, -2.007, 1.397), (2.786, -2.003, 0.1934), (2.695, -1.99, 1.395), (2.763, -1.977, 0.1912), (2.675, -1.968, 1.393), (2.744, -1.946, 0.1896), (2.66, -1.943, 1.391), (2.732, -1.913, 0.1887), (2.65, -1.915, 1.391), (2.726, -1.877, 0.1884), (2.645, -1.886, 1.39), (2.727, -1.841, 0.1888), (2.646, -1.856, 1.391), (2.734, -1.806, 0.1898), (2.652, -1.827, 1.392), (2.747, -1.773, 0.1915), (2.663, -1.799, 1.393), (2.767, -1.744, 0.1938), (2.679, -1.775, 1.395), (2.791, -1.719, 0.1965), (2.699, -1.754, 1.397), (2.82, -1.699, 0.1997), (2.723, -1.738, 1.4), (2.851, -1.686, 0.203), (2.749, -1.727, 1.402), (2.885, -1.68, 0.2065), (2.777, -1.722, 1.405), (2.919, -1.681, 0.21), (2.805, -1.723, 1.408), (2.952, -1.688, 0.2134), (2.833, -1.729, 1.411), (2.767, -1.774, 2.574), (2.782, -1.799, 2.578), (2.792, -1.827, 2.582), (2.797, -1.856, 2.584), (2.796, -1.886, 2.585), (2.79, -1.915, 2.585), (2.778, -1.943, 2.584), (2.762, -1.967, 2.582), (2.742, -1.988, 2.579), (2.719, -2.004, 2.575), (2.693, -2.015, 2.57), (2.665, -2.02, 2.564), (2.637, -2.02, 2.559), (2.61, -2.013, 2.553), (2.585, -2.001, 2.547), (2.562, -1.984, 2.541), (2.543, -1.963, 2.537), (2.528, -1.937, 2.532), (2.518, -1.91, 2.529), (2.513, -1.88, 2.527), (2.514, -1.85, 2.526), (2.52, -1.821, 2.526), (2.531, -1.794, 2.527), (2.547, -1.769, 2.529), (2.568, -1.748, 2.532), (2.591, -1.732, 2.536), (2.617, -1.721, 2.541), (2.645, -1.716, 2.546), (2.672, -1.717, 2.552), (2.7, -1.723, 2.558), (2.572, -1.68, 3.682), (2.541, -1.665, 3.673), (2.509, -1.658, 3.665), (2.475, -1.657, 3.656), (2.442, -1.663, 3.649), (2.411, -1.676, 3.642), (2.383, -1.696, 3.636), (2.359, -1.721, 3.632), (2.339, -1.75, 3.629), (2.326, -1.783, 3.628), (2.318, -1.818, 3.628), (2.317, -1.854, 3.631), (2.323, -1.89, 3.634), (2.335, -1.923, 3.64), (2.352, -1.954, 3.646), (2.375, -1.98, 3.653), (2.402, -2.0, 3.661), (2.433, -2.015, 3.67), (2.465, -2.022, 3.679), (2.499, -2.023, 3.687), (2.532, -2.017, 3.695), (2.563, -2.003, 3.701), (2.591, -1.984, 3.707), (2.615, -1.959, 3.711), (2.635, -1.93, 3.714), (2.648, -1.897, 3.715), (2.656, -1.861, 3.715), (2.657, -1.825, 3.713), (2.651, -1.79, 3.709), (2.639, -1.757, 3.704), (2.622, -1.726, 3.697), (2.599, -1.7, 3.69), (2.532, -1.826, 3.682), (2.475, -1.791, 3.665), (2.442, -1.854, 3.661), (2.499, -1.889, 3.678), (2.456, -1.81, 3.758), (2.483, -1.802, 3.764), (2.401, -1.829, 3.65), (2.556, -1.782, 3.685), (2.474, -1.879, 3.767), (2.573, -1.851, 3.694), (2.5, -1.871, 3.773), (2.418, -1.898, 3.659), (2.528, -1.865, 3.683), (2.51, -1.796, 3.674), (2.514, -1.845, 3.775), (2.507, -1.817, 3.771), (2.54, -1.913, 3.69), (2.498, -1.747, 3.668), (2.45, -1.865, 3.76), (2.446, -1.815, 3.66), (2.443, -1.836, 3.757), (2.464, -1.884, 3.669), (2.476, -1.933, 3.675), (2.434, -1.766, 3.654), (2.149, -1.792, 3.612), (2.163, -1.806, 3.711), (2.273, -1.556, 3.627), (2.287, -1.571, 3.726), (2.441, -1.911, 3.62), (2.453, -1.92, 3.649), (2.522, -1.756, 3.63), (2.534, -1.765, 3.659), (1.98, -1.301, 3.587), (1.791, -1.658, 3.564), (1.799, -1.666, 3.622), (1.988, -1.309, 3.644), (1.551, -1.111, 3.352), (1.425, -1.35, 3.337), (1.43, -1.356, 3.375), (1.556, -1.116, 3.39), (2.748, -1.848, 3.667), (1.129, -0.999, 3.022), (2.595, -2.081, 3.716), (2.634, -2.085, 3.624), (2.71, -1.843, 3.759), (2.386, -1.89, 3.573), (2.367, -1.884, 3.598), (2.462, -1.734, 3.602), (2.442, -1.728, 3.627), (3.11, -1.971, 3.712), (2.936, -2.331, 3.646), (2.913, -2.329, 3.7), (3.087, -1.969, 3.766), (3.532, -2.25, 3.572), (3.415, -2.492, 3.528), (3.4, -2.49, 3.564), (3.517, -2.249, 3.608), (3.909, -2.565, 3.324), (2.518, -1.485, 3.653), (2.496, -1.51, 3.748), (2.738, -1.619, 3.674), (2.716, -1.644, 3.769), (2.404, -1.791, 3.618), (2.393, -1.807, 3.644), (2.549, -1.879, 3.632), (2.538, -1.895, 3.658), (2.982, -1.309, 3.69), (2.648, -1.105, 3.657), (2.635, -1.12, 3.713), (2.97, -1.323, 3.745), (3.182, -0.836, 3.522), (2.957, -0.6991, 3.5), (2.949, -0.7087, 3.537), (3.173, -0.8455, 3.559), (2.436, -2.179, 3.638), (3.315, -0.3591, 3.253), (2.219, -2.022, 3.715), (2.215, -2.045, 3.616), (2.44, -2.156, 3.736), (2.408, -1.785, 3.618), (2.414, -1.769, 3.647), (2.553, -1.873, 3.632), (2.558, -1.858, 3.661), (2.307, -2.559, 3.609), (1.973, -2.355, 3.576), (1.975, -2.342, 3.634), (2.31, -2.545, 3.666), (2.033, -2.961, 3.384), (1.809, -2.825, 3.363), (1.81, -2.816, 3.401), (2.035, -2.953, 3.423), (1.728, -3.296, 3.063), (2.257, -1.569, 3.649), (2.256, -1.596, 3.747), (2.498, -1.483, 3.675), (2.497, -1.51, 3.772), (2.398, -1.864, 3.641), (2.401, -1.881, 3.668), (2.556, -1.807, 3.658), (2.559, -1.825, 3.685), (2.442, -1.084, 3.661), (2.077, -1.214, 3.622), (2.076, -1.23, 3.678), (2.442, -1.1, 3.717), (2.248, -0.6248, 3.452), (2.003, -0.7121, 3.426), (2.002, -0.7225, 3.464), (2.248, -0.6352, 3.49), (2.692, -2.096, 3.689), (2.011, -0.2221, 3.144), (2.434, -2.156, 3.76), (2.451, -2.181, 3.664), (2.675, -2.071, 3.785), (2.396, -1.857, 3.641), (2.388, -1.84, 3.667), (2.554, -1.801, 3.657), (2.546, -1.784, 3.684), (2.874, -2.45, 3.693), (2.509, -2.58, 3.654), (2.499, -2.566, 3.71), (2.864, -2.436, 3.748), (2.983, -2.949, 3.507), (2.738, -3.036, 3.481), (2.731, -3.026, 3.518), (2.977, -2.939, 3.544), (3.027, -3.434, 3.22), (2.724, -1.604, 3.697), (2.691, -1.614, 3.791), (2.803, -1.861, 3.703), (2.77, -1.871, 3.797), (2.447, -1.749, 3.647), (2.429, -1.755, 3.672), (2.499, -1.918, 3.651), (2.48, -1.923, 3.676), (3.18, -1.805, 3.73), (3.061, -1.415, 3.721), (3.042, -1.421, 3.776), (3.161, -1.81, 3.785), (3.631, -1.583, 3.586), (3.551, -1.322, 3.58), (3.538, -1.326, 3.617), (3.618, -1.587, 3.623), (2.224, -2.06, 3.641), (4.036, -1.306, 3.343), (2.161, -1.796, 3.735), (2.146, -1.803, 3.636), (2.24, -2.053, 3.741), (2.454, -1.747, 3.647), (2.467, -1.742, 3.676), (2.505, -1.915, 3.651), (2.519, -1.91, 3.68), (1.89, -2.249, 3.593), (1.77, -1.86, 3.584), (1.78, -1.855, 3.642), (1.899, -2.245, 3.651), (1.435, -2.339, 3.353), (1.355, -2.078, 3.347), (1.361, -2.075, 3.386), (1.441, -2.336, 3.391), (1.002, -2.35, 3.021)], [], [(84, 29, 2, 19), (20, 28, 1), (5, 19, 2), (21, 35, 3), (12, 4, 21, 3), (0, 4, 6), (6, 4, 7), (7, 4, 8), (8, 4, 9), (9, 4, 10), (10, 4, 11), (11, 4, 12), (20, 1, 13, 5), (5, 13, 14), (5, 14, 15), (5, 15, 16), (5, 16, 17), (5, 17, 18), (5, 18, 19), (28, 42, 13, 1), (42, 49, 14, 13), (49, 56, 15, 14), (56, 63, 16, 15), (63, 70, 17, 16), (70, 77, 18, 17), (77, 84, 19, 18), (11, 12, 78, 71), (71, 78, 79, 72), (72, 79, 80, 73), (73, 80, 81, 74), (74, 81, 82, 75), (75, 82, 83, 76), (76, 83, 84, 77), (10, 11, 71, 64), (64, 71, 72, 65), (65, 72, 73, 66), (66, 73, 74, 67), (67, 74, 75, 68), (68, 75, 76, 69), (69, 76, 77, 70), (9, 10, 64, 57), (57, 64, 65, 58), (58, 65, 66, 59), (59, 66, 67, 60), (60, 67, 68, 61), (61, 68, 69, 62), (62, 69, 70, 63), (8, 9, 57, 50), (50, 57, 58, 51), (51, 58, 59, 52), (52, 59, 60, 53), (53, 60, 61, 54), (54, 61, 62, 55), (55, 62, 63, 56), (7, 8, 50, 43), (43, 50, 51, 44), (44, 51, 52, 45), (45, 52, 53, 46), (46, 53, 54, 47), (47, 54, 55, 48), (48, 55, 56, 49), (6, 7, 43, 36), (36, 43, 44, 37), (37, 44, 45, 38), (38, 45, 46, 39), (39, 46, 47, 40), (40, 47, 48, 41), (41, 48, 49, 42), (0, 6, 36, 22), (22, 36, 37, 23), (23, 37, 38, 24), (24, 38, 39, 25), (25, 39, 40, 26), (26, 40, 41, 27), (27, 41, 42, 28), (5, 2, 29, 21), (21, 29, 30), (21, 30, 31), (21, 31, 32), (21, 32, 33), (21, 33, 34), (21, 34, 35), (4, 0, 22, 20), (20, 22, 23), (20, 23, 24), (20, 24, 25), (20, 25, 26), (20, 26, 27), (20, 27, 28), (12, 3, 35, 78), (78, 35, 34, 79), (79, 34, 33, 80), (80, 33, 32, 81), (81, 32, 31, 82), (82, 31, 30, 83), (83, 30, 29, 84), (157, 156, 206, 205), (136, 134, 172, 173), (87, 88, 90, 89), (165, 164, 198, 197), (98, 96, 153, 154), (89, 90, 92, 91), (168, 167, 195, 194), (114, 112, 161, 162), (91, 92, 94, 93), (160, 159, 203, 202), (130, 128, 169, 170), (93, 94, 96, 95), (152, 151, 211, 210), (146, 144, 177, 178), (95, 96, 98, 97), (179, 178, 184, 183), (88, 150, 180, 85), (97, 98, 100, 99), (171, 170, 192, 191), (92, 90, 86, 151), (99, 100, 102, 101), (163, 162, 200, 199), (108, 106, 158, 159), (101, 102, 104, 103), (155, 154, 208, 207), (124, 122, 166, 167), (103, 104, 106, 105), (174, 173, 189, 188), (140, 138, 174, 175), (105, 106, 108, 107), (166, 165, 197, 196), (102, 100, 155, 156), (107, 108, 110, 109), (158, 157, 205, 204), (118, 116, 163, 164), (109, 110, 112, 111), (86, 85, 181, 212), (134, 132, 171, 172), (111, 112, 114, 113), (177, 176, 186, 185), (150, 148, 179, 180), (113, 114, 116, 115), (169, 168, 194, 193), (96, 94, 152, 153), (115, 116, 118, 117), (161, 160, 202, 201), (112, 110, 160, 161), (117, 118, 120, 119), (153, 152, 210, 209), (128, 126, 168, 169), (119, 120, 122, 121), (172, 171, 191, 190), (144, 142, 176, 177), (121, 122, 124, 123), (164, 163, 199, 198), (106, 104, 157, 158), (123, 124, 126, 125), (156, 155, 207, 206), (122, 120, 165, 166), (125, 126, 128, 127), (180, 179, 183, 182), (138, 136, 173, 174), (127, 128, 130, 129), (175, 174, 188, 187), (90, 88, 85, 86), (129, 130, 132, 131), (85, 180, 182, 181), (100, 98, 154, 155), (131, 132, 134, 133), (167, 166, 196, 195), (116, 114, 162, 163), (133, 134, 136, 135), (159, 158, 204, 203), (132, 130, 170, 171), (135, 136, 138, 137), (151, 86, 212, 211), (148, 146, 178, 179), (137, 138, 140, 139), (178, 177, 185, 184), (94, 92, 151, 152), (139, 140, 142, 141), (170, 169, 193, 192), (110, 108, 159, 160), (141, 142, 144, 143), (162, 161, 201, 200), (126, 124, 167, 168), (143, 144, 146, 145), (212, 181, 182, 230, 226, 220), (142, 140, 175, 176), (145, 146, 148, 147), (104, 102, 156, 157), (154, 153, 209, 208), (147, 148, 150, 149), (176, 175, 187, 186), (120, 118, 164, 165), (149, 150, 88, 87), (87, 89, 91, 93, 95, 97, 99, 101, 103, 105, 107, 109, 111, 113, 115, 117, 119, 121, 123, 125, 127, 129, 131, 133, 135, 137, 139, 141, 143, 145, 147, 149), (173, 172, 190, 189), (196, 224, 194, 195), (198, 199, 200, 235), (188, 236, 186, 187), (213, 222, 208, 209, 210, 220), (213, 228, 227), (190, 219, 232, 236, 188, 189), (216, 221, 234, 235), (216, 229, 225, 223), (220, 210, 211, 212), (192, 219, 190, 191), (217, 218, 214), (217, 232, 233), (220, 226, 228, 213), (208, 222, 206, 207), (194, 224, 215, 219, 192, 193), (223, 225, 227), (223, 221, 216), (224, 234, 231, 215), (225, 229, 204, 205, 206, 222), (227, 228, 218, 217, 233, 231, 221, 223), (229, 202, 203, 204), (227, 225, 222, 213), (226, 230, 214, 218), (228, 226, 218), (184, 230, 182, 183), (231, 234, 221), (186, 236, 214, 230, 184, 185), (233, 232, 219, 215), (235, 200, 201, 202, 229, 216), (236, 232, 217, 214), (231, 233, 215), (235, 234, 224, 196, 197, 198), (240, 239, 245, 248), (239, 240, 244, 243), (243, 244, 242, 241), (241, 242, 238, 237), (239, 243, 241, 237), (244, 240, 238, 242), (247, 248, 252, 251), (237, 238, 247, 246), (238, 240, 248, 247), (239, 237, 246, 245), (249, 250, 254), (245, 246, 250, 249), (248, 245, 249, 252), (246, 247, 251, 250), (253, 257, 261, 260), (252, 249, 254), (250, 251, 254), (251, 252, 254), (257, 253, 262, 265), (260, 261, 259, 258), (258, 259, 255, 256), (253, 260, 258, 256), (261, 257, 255, 259), (264, 265, 269, 268), (256, 255, 264, 263), (255, 257, 265, 264), (253, 256, 263, 262), (266, 267, 270), (262, 263, 267, 266), (265, 262, 266, 269), (263, 264, 268, 267), (269, 266, 270), (267, 268, 270), (268, 269, 270), (274, 273, 279, 282), (273, 274, 278, 277), (277, 278, 276, 275), (275, 276, 272, 271), (273, 277, 275, 271), (278, 274, 272, 276), (281, 282, 286, 285), (271, 272, 281, 280), (272, 274, 282, 281), (273, 271, 280, 279), (283, 284, 288), (279, 280, 284, 283), (282, 279, 283, 286), (280, 281, 285, 284), (287, 291, 295, 294), (286, 283, 288), (284, 285, 288), (285, 286, 288), (291, 287, 296, 299), (294, 295, 293, 292), (292, 293, 289, 290), (287, 294, 292, 290), (295, 291, 289, 293), (298, 299, 303, 302), (290, 289, 298, 297), (289, 291, 299, 298), (287, 290, 297, 296), (300, 301, 304), (296, 297, 301, 300), (299, 296, 300, 303), (297, 298, 302, 301), (303, 300, 304), (301, 302, 304), (302, 303, 304), (308, 307, 313, 316), (307, 308, 312, 311), (311, 312, 310, 309), (309, 310, 306, 305), (307, 311, 309, 305), (312, 308, 306, 310), (315, 316, 320, 319), (305, 306, 315, 314), (306, 308, 316, 315), (307, 305, 314, 313), (317, 318, 322), (313, 314, 318, 317), (316, 313, 317, 320), (314, 315, 319, 318), (321, 325, 329, 328), (320, 317, 322), (318, 319, 322), (319, 320, 322), (325, 321, 330, 333), (328, 329, 327, 326), (326, 327, 323, 324), (321, 328, 326, 324), (329, 325, 323, 327), (332, 333, 337, 336), (324, 323, 332, 331), (323, 325, 333, 332), (321, 324, 331, 330), (334, 335, 338), (330, 331, 335, 334), (333, 330, 334, 337), (331, 332, 336, 335), (337, 334, 338), (335, 336, 338), (336, 337, 338), (342, 341, 347, 350), (341, 342, 346, 345), (345, 346, 344, 343), (343, 344, 340, 339), (341, 345, 343, 339), (346, 342, 340, 344), (349, 350, 354, 353), (339, 340, 349, 348), (340, 342, 350, 349), (341, 339, 348, 347), (351, 352, 356), (347, 348, 352, 351), (350, 347, 351, 354), (348, 349, 353, 352), (355, 359, 363, 362), (354, 351, 356), (352, 353, 356), (353, 354, 356), (359, 355, 364, 367), (362, 363, 361, 360), (360, 361, 357, 358), (355, 362, 360, 358), (363, 359, 357, 361), (366, 367, 371, 370), (358, 357, 366, 365), (357, 359, 367, 366), (355, 358, 365, 364), (368, 369, 372), (364, 365, 369, 368), (367, 364, 368, 371), (365, 366, 370, 369), (371, 368, 372), (369, 370, 372), (370, 371, 372), (445, 444, 494, 493), (424, 422, 460, 461), (375, 376, 378, 377), (453, 452, 486, 485), (386, 384, 441, 442), (377, 378, 380, 379), (456, 455, 483, 482), (402, 400, 449, 450), (379, 380, 382, 381), (448, 447, 491, 490), (418, 416, 457, 458), (381, 382, 384, 383), (440, 439, 499, 498), (434, 432, 465, 466), (383, 384, 386, 385), (467, 466, 472, 471), (376, 438, 468, 373), (385, 386, 388, 387), (459, 458, 480, 479), (380, 378, 374, 439), (387, 388, 390, 389), (451, 450, 488, 487), (396, 394, 446, 447), (389, 390, 392, 391), (443, 442, 496, 495), (412, 410, 454, 455), (391, 392, 394, 393), (462, 461, 477, 476), (428, 426, 462, 463), (393, 394, 396, 395), (454, 453, 485, 484), (390, 388, 443, 444), (395, 396, 398, 397), (446, 445, 493, 492), (406, 404, 451, 452), (397, 398, 400, 399), (374, 373, 469, 500), (422, 420, 459, 460), (399, 400, 402, 401), (465, 464, 474, 473), (438, 436, 467, 468), (401, 402, 404, 403), (457, 456, 482, 481), (384, 382, 440, 441), (403, 404, 406, 405), (449, 448, 490, 489), (400, 398, 448, 449), (405, 406, 408, 407), (441, 440, 498, 497), (416, 414, 456, 457), (407, 408, 410, 409), (460, 459, 479, 478), (432, 430, 464, 465), (409, 410, 412, 411), (452, 451, 487, 486), (394, 392, 445, 446), (411, 412, 414, 413), (444, 443, 495, 494), (410, 408, 453, 454), (413, 414, 416, 415), (468, 467, 471, 470), (426, 424, 461, 462), (415, 416, 418, 417), (463, 462, 476, 475), (378, 376, 373, 374), (417, 418, 420, 419), (373, 468, 470, 469), (388, 386, 442, 443), (419, 420, 422, 421), (455, 454, 484, 483), (404, 402, 450, 451), (421, 422, 424, 423), (447, 446, 492, 491), (420, 418, 458, 459), (423, 424, 426, 425), (439, 374, 500, 499), (436, 434, 466, 467), (425, 426, 428, 427), (466, 465, 473, 472), (382, 380, 439, 440), (427, 428, 430, 429), (458, 457, 481, 480), (398, 396, 447, 448), (429, 430, 432, 431), (450, 449, 489, 488), (414, 412, 455, 456), (431, 432, 434, 433), (500, 469, 470, 518, 514, 508), (430, 428, 463, 464), (433, 434, 436, 435), (392, 390, 444, 445), (442, 441, 497, 496), (435, 436, 438, 437), (464, 463, 475, 474), (408, 406, 452, 453), (437, 438, 376, 375), (375, 377, 379, 381, 383, 385, 387, 389, 391, 393, 395, 397, 399, 401, 403, 405, 407, 409, 411, 413, 415, 417, 419, 421, 423, 425, 427, 429, 431, 433, 435, 437), (461, 460, 478, 477), (484, 512, 482, 483), (486, 487, 488, 523), (476, 524, 474, 475), (501, 510, 496, 497, 498, 508), (501, 516, 515), (478, 507, 520, 524, 476, 477), (504, 509, 522, 523), (504, 517, 513, 511), (508, 498, 499, 500), (480, 507, 478, 479), (505, 506, 502), (505, 520, 521), (508, 514, 516, 501), (496, 510, 494, 495), (482, 512, 503, 507, 480, 481), (511, 513, 515), (511, 509, 504), (512, 522, 519, 503), (513, 517, 492, 493, 494, 510), (515, 516, 506, 505, 521, 519, 509, 511), (517, 490, 491, 492), (515, 513, 510, 501), (514, 518, 502, 506), (516, 514, 506), (472, 518, 470, 471), (519, 522, 509), (474, 524, 502, 518, 472, 473), (521, 520, 507, 503), (523, 488, 489, 490, 517, 504), (524, 520, 505, 502), (519, 521, 503), (523, 522, 512, 484, 485, 486), (528, 527, 533, 536), (527, 528, 532, 531), (531, 532, 530, 529), (529, 530, 526, 525), (527, 531, 529, 525), (532, 528, 526, 530), (535, 536, 540, 539), (525, 526, 535, 534), (526, 528, 536, 535), (527, 525, 534, 533), (537, 538, 542), (533, 534, 538, 537), (536, 533, 537, 540), (534, 535, 539, 538), (541, 545, 549, 548), (540, 537, 542), (538, 539, 542), (539, 540, 542), (545, 541, 550, 553), (548, 549, 547, 546), (546, 547, 543, 544), (541, 548, 546, 544), (549, 545, 543, 547), (552, 553, 557, 556), (544, 543, 552, 551), (543, 545, 553, 552), (541, 544, 551, 550), (554, 555, 558), (550, 551, 555, 554), (553, 550, 554, 557), (551, 552, 556, 555), (557, 554, 558), (555, 556, 558), (556, 557, 558), (562, 561, 567, 570), (561, 562, 566, 565), (565, 566, 564, 563), (563, 564, 560, 559), (561, 565, 563, 559), (566, 562, 560, 564), (569, 570, 574, 573), (559, 560, 569, 568), (560, 562, 570, 569), (561, 559, 568, 567), (571, 572, 576), (567, 568, 572, 571), (570, 567, 571, 574), (568, 569, 573, 572), (575, 579, 583, 582), (574, 571, 576), (572, 573, 576), (573, 574, 576), (579, 575, 584, 587), (582, 583, 581, 580), (580, 581, 577, 578), (575, 582, 580, 578), (583, 579, 577, 581), (586, 587, 591, 590), (578, 577, 586, 585), (577, 579, 587, 586), (575, 578, 585, 584), (588, 589, 592), (584, 585, 589, 588), (587, 584, 588, 591), (585, 586, 590, 589), (591, 588, 592), (589, 590, 592), (590, 591, 592), (596, 595, 601, 604), (595, 596, 600, 599), (599, 600, 598, 597), (597, 598, 594, 593), (595, 599, 597, 593), (600, 596, 594, 598), (603, 604, 608, 607), (593, 594, 603, 602), (594, 596, 604, 603), (595, 593, 602, 601), (605, 606, 610), (601, 602, 606, 605), (604, 601, 605, 608), (602, 603, 607, 606), (609, 613, 617, 616), (608, 605, 610), (606, 607, 610), (607, 608, 610), (613, 609, 618, 621), (616, 617, 615, 614), (614, 615, 611, 612), (609, 616, 614, 612), (617, 613, 611, 615), (620, 621, 625, 624), (612, 611, 620, 619), (611, 613, 621, 620), (609, 612, 619, 618), (622, 623, 626), (618, 619, 623, 622), (621, 618, 622, 625), (619, 620, 624, 623), (625, 622, 626), (623, 624, 626), (624, 625, 626), (630, 629, 635, 638), (629, 630, 634, 633), (633, 634, 632, 631), (631, 632, 628, 627), (629, 633, 631, 627), (634, 630, 628, 632), (637, 638, 642, 641), (627, 628, 637, 636), (628, 630, 638, 637), (629, 627, 636, 635), (639, 640, 644), (635, 636, 640, 639), (638, 635, 639, 642), (636, 637, 641, 640), (643, 647, 651, 650), (642, 639, 644), (640, 641, 644), (641, 642, 644), (647, 643, 652, 655), (650, 651, 649, 648), (648, 649, 645, 646), (643, 650, 648, 646), (651, 647, 645, 649), (654, 655, 659, 658), (646, 645, 654, 653), (645, 647, 655, 654), (643, 646, 653, 652), (656, 657, 660), (652, 653, 657, 656), (655, 652, 656, 659), (653, 654, 658, 657), (659, 656, 660), (657, 658, 660), (658, 659, 660), (733, 732, 782, 781), (712, 710, 748, 749), (663, 664, 666, 665), (741, 740, 774, 773), (674, 672, 729, 730), (665, 666, 668, 667), (744, 743, 771, 770), (690, 688, 737, 738), (667, 668, 670, 669), (736, 735, 779, 778), (706, 704, 745, 746), (669, 670, 672, 671), (728, 727, 787, 786), (722, 720, 753, 754), (671, 672, 674, 673), (755, 754, 760, 759), (664, 726, 756, 661), (673, 674, 676, 675), (747, 746, 768, 767), (668, 666, 662, 727), (675, 676, 678, 677), (739, 738, 776, 775), (684, 682, 734, 735), (677, 678, 680, 679), (731, 730, 784, 783), (700, 698, 742, 743), (679, 680, 682, 681), (750, 749, 765, 764), (716, 714, 750, 751), (681, 682, 684, 683), (742, 741, 773, 772), (678, 676, 731, 732), (683, 684, 686, 685), (734, 733, 781, 780), (694, 692, 739, 740), (685, 686, 688, 687), (662, 661, 757, 788), (710, 708, 747, 748), (687, 688, 690, 689), (753, 752, 762, 761), (726, 724, 755, 756), (689, 690, 692, 691), (745, 744, 770, 769), (672, 670, 728, 729), (691, 692, 694, 693), (737, 736, 778, 777), (688, 686, 736, 737), (693, 694, 696, 695), (729, 728, 786, 785), (704, 702, 744, 745), (695, 696, 698, 697), (748, 747, 767, 766), (720, 718, 752, 753), (697, 698, 700, 699), (740, 739, 775, 774), (682, 680, 733, 734), (699, 700, 702, 701), (732, 731, 783, 782), (698, 696, 741, 742), (701, 702, 704, 703), (756, 755, 759, 758), (714, 712, 749, 750), (703, 704, 706, 705), (751, 750, 764, 763), (666, 664, 661, 662), (705, 706, 708, 707), (661, 756, 758, 757), (676, 674, 730, 731), (707, 708, 710, 709), (743, 742, 772, 771), (692, 690, 738, 739), (709, 710, 712, 711), (735, 734, 780, 779), (708, 706, 746, 747), (711, 712, 714, 713), (727, 662, 788, 787), (724, 722, 754, 755), (713, 714, 716, 715), (754, 753, 761, 760), (670, 668, 727, 728), (715, 716, 718, 717), (746, 745, 769, 768), (686, 684, 735, 736), (717, 718, 720, 719), (738, 737, 777, 776), (702, 700, 743, 744), (719, 720, 722, 721), (788, 757, 758, 806, 802, 796), (718, 716, 751, 752), (721, 722, 724, 723), (680, 678, 732, 733), (730, 729, 785, 784), (723, 724, 726, 725), (752, 751, 763, 762), (696, 694, 740, 741), (725, 726, 664, 663), (663, 665, 667, 669, 671, 673, 675, 677, 679, 681, 683, 685, 687, 689, 691, 693, 695, 697, 699, 701, 703, 705, 707, 709, 711, 713, 715, 717, 719, 721, 723, 725), (749, 748, 766, 765), (772, 800, 770, 771), (774, 775, 776, 811), (764, 812, 762, 763), (789, 798, 784, 785, 786, 796), (789, 804, 803), (766, 795, 808, 812, 764, 765), (792, 797, 810, 811), (792, 805, 801, 799), (796, 786, 787, 788), (768, 795, 766, 767), (793, 794, 790), (793, 808, 809), (796, 802, 804, 789), (784, 798, 782, 783), (770, 800, 791, 795, 768, 769), (799, 801, 803), (799, 797, 792), (800, 810, 807, 791), (801, 805, 780, 781, 782, 798), (803, 804, 794, 793, 809, 807, 797, 799), (805, 778, 779, 780), (803, 801, 798, 789), (802, 806, 790, 794), (804, 802, 794), (760, 806, 758, 759), (807, 810, 797), (762, 812, 790, 806, 760, 761), (809, 808, 795, 791), (811, 776, 777, 778, 805, 792), (812, 808, 793, 790), (807, 809, 791), (811, 810, 800, 772, 773, 774), (816, 815, 821, 824), (815, 816, 820, 819), (819, 820, 818, 817), (817, 818, 814, 813), (815, 819, 817, 813), (820, 816, 814, 818), (823, 824, 828, 827), (813, 814, 823, 822), (814, 816, 824, 823), (815, 813, 822, 821), (825, 826, 830), (821, 822, 826, 825), (824, 821, 825, 828), (822, 823, 827, 826), (829, 833, 837, 836), (828, 825, 830), (826, 827, 830), (827, 828, 830), (833, 829, 838, 841), (836, 837, 835, 834), (834, 835, 831, 832), (829, 836, 834, 832), (837, 833, 831, 835), (840, 841, 845, 844), (832, 831, 840, 839), (831, 833, 841, 840), (829, 832, 839, 838), (842, 843, 846), (838, 839, 843, 842), (841, 838, 842, 845), (839, 840, 844, 843), (845, 842, 846), (843, 844, 846), (844, 845, 846), (850, 849, 855, 858), (849, 850, 854, 853), (853, 854, 852, 851), (851, 852, 848, 847), (849, 853, 851, 847), (854, 850, 848, 852), (857, 858, 862, 861), (847, 848, 857, 856), (848, 850, 858, 857), (849, 847, 856, 855), (859, 860, 864), (855, 856, 860, 859), (858, 855, 859, 862), (856, 857, 861, 860), (863, 867, 871, 870), (862, 859, 864), (860, 861, 864), (861, 862, 864), (867, 863, 872, 875), (870, 871, 869, 868), (868, 869, 865, 866), (863, 870, 868, 866), (871, 867, 865, 869), (874, 875, 879, 878), (866, 865, 874, 873), (865, 867, 875, 874), (863, 866, 873, 872), (876, 877, 880), (872, 873, 877, 876), (875, 872, 876, 879), (873, 874, 878, 877), (879, 876, 880), (877, 878, 880), (878, 879, 880), (884, 883, 889, 892), (883, 884, 888, 887), (887, 888, 886, 885), (885, 886, 882, 881), (883, 887, 885, 881), (888, 884, 882, 886), (891, 892, 896, 895), (881, 882, 891, 890), (882, 884, 892, 891), (883, 881, 890, 889), (893, 894, 898), (889, 890, 894, 893), (892, 889, 893, 896), (890, 891, 895, 894), (897, 901, 905, 904), (896, 893, 898), (894, 895, 898), (895, 896, 898), (901, 897, 906, 909), (904, 905, 903, 902), (902, 903, 899, 900), (897, 904, 902, 900), (905, 901, 899, 903), (908, 909, 913, 912), (900, 899, 908, 907), (899, 901, 909, 908), (897, 900, 907, 906), (910, 911, 914), (906, 907, 911, 910), (909, 906, 910, 913), (907, 908, 912, 911), (913, 910, 914), (911, 912, 914), (912, 913, 914), (918, 917, 923, 926), (917, 918, 922, 921), (921, 922, 920, 919), (919, 920, 916, 915), (917, 921, 919, 915), (922, 918, 916, 920), (925, 926, 930, 929), (915, 916, 925, 924), (916, 918, 926, 925), (917, 915, 924, 923), (927, 928, 932), (923, 924, 928, 927), (926, 923, 927, 930), (924, 925, 929, 928), (931, 935, 939, 938), (930, 927, 932), (928, 929, 932), (929, 930, 932), (935, 931, 940, 943), (938, 939, 937, 936), (936, 937, 933, 934), (931, 938, 936, 934), (939, 935, 933, 937), (942, 943, 947, 946), (934, 933, 942, 941), (933, 935, 943, 942), (931, 934, 941, 940), (944, 945, 948), (940, 941, 945, 944), (943, 940, 944, 947), (941, 942, 946, 945), (947, 944, 948), (945, 946, 948), (946, 947, 948), (1580, 1578, 1614, 1615), (964, 963, 961, 962), (957, 959, 1598, 1599), (1614, 1613, 1629, 1628), (1603, 1602, 1640, 1639), (962, 961, 959, 960), (1595, 1594, 1648, 1647), (976, 975, 973, 974), (1608, 1607, 1635, 1634), (951, 953, 1601, 1602), (974, 973, 971, 972), (1600, 1599, 1643, 1642), (960, 959, 957, 958), (1570, 1568, 1609, 1610), (1592, 1591, 1651, 1650), (970, 969, 967, 968), (977, 1590, 1620, 980), (1611, 1610, 1632, 1631), (966, 965, 963, 964), (1597, 1596, 1646, 1645), (1576, 1574, 1612, 1613), (978, 977, 975, 976), (1605, 1604, 1638, 1637), (967, 969, 1593, 1594), (1564, 1562, 1606, 1607), (972, 971, 969, 970), (1586, 1584, 1617, 1618), (1619, 1618, 1624, 1623), (968, 967, 965, 966), (973, 975, 979, 1591), (1053, 1052, 1102, 1101), (1032, 1030, 1068, 1069), (983, 984, 986, 985), (1061, 1060, 1094, 1093), (994, 992, 1049, 1050), (985, 986, 988, 987), (1064, 1063, 1091, 1090), (1010, 1008, 1057, 1058), (987, 988, 990, 989), (1056, 1055, 1099, 1098), (1026, 1024, 1065, 1066), (989, 990, 992, 991), (1048, 1047, 1107, 1106), (1042, 1040, 1073, 1074), (991, 992, 994, 993), (1075, 1074, 1080, 1079), (984, 1046, 1076, 981), (993, 994, 996, 995), (1067, 1066, 1088, 1087), (988, 986, 982, 1047), (995, 996, 998, 997), (1059, 1058, 1096, 1095), (1004, 1002, 1054, 1055), (997, 998, 1000, 999), (1051, 1050, 1104, 1103), (1020, 1018, 1062, 1063), (999, 1000, 1002, 1001), (1070, 1069, 1085, 1084), (1036, 1034, 1070, 1071), (1001, 1002, 1004, 1003), (1062, 1061, 1093, 1092), (998, 996, 1051, 1052), (1003, 1004, 1006, 1005), (1054, 1053, 1101, 1100), (1014, 1012, 1059, 1060), (1005, 1006, 1008, 1007), (982, 981, 1077, 1108), (1030, 1028, 1067, 1068), (1007, 1008, 1010, 1009), (1073, 1072, 1082, 1081), (1046, 1044, 1075, 1076), (1009, 1010, 1012, 1011), (1065, 1064, 1090, 1089), (992, 990, 1048, 1049), (1011, 1012, 1014, 1013), (1057, 1056, 1098, 1097), (1008, 1006, 1056, 1057), (1013, 1014, 1016, 1015), (1049, 1048, 1106, 1105), (1024, 1022, 1064, 1065), (1015, 1016, 1018, 1017), (1068, 1067, 1087, 1086), (1040, 1038, 1072, 1073), (1017, 1018, 1020, 1019), (1060, 1059, 1095, 1094), (1002, 1000, 1053, 1054), (1019, 1020, 1022, 1021), (1052, 1051, 1103, 1102), (1018, 1016, 1061, 1062), (1021, 1022, 1024, 1023), (1076, 1075, 1079, 1078), (1034, 1032, 1069, 1070), (1023, 1024, 1026, 1025), (1071, 1070, 1084, 1083), (986, 984, 981, 982), (1025, 1026, 1028, 1027), (981, 1076, 1078, 1077), (996, 994, 1050, 1051), (1027, 1028, 1030, 1029), (1063, 1062, 1092, 1091), (1012, 1010, 1058, 1059), (1029, 1030, 1032, 1031), (1055, 1054, 1100, 1099), (1028, 1026, 1066, 1067), (1031, 1032, 1034, 1033), (1047, 982, 1108, 1107), (1044, 1042, 1074, 1075), (1033, 1034, 1036, 1035), (1074, 1073, 1081, 1080), (990, 988, 1047, 1048), (1035, 1036, 1038, 1037), (1066, 1065, 1089, 1088), (1006, 1004, 1055, 1056), (1037, 1038, 1040, 1039), (1058, 1057, 1097, 1096), (1022, 1020, 1063, 1064), (1039, 1040, 1042, 1041), (1108, 1077, 1078, 1126, 1122, 1116), (1038, 1036, 1071, 1072), (1041, 1042, 1044, 1043), (1000, 998, 1052, 1053), (1050, 1049, 1105, 1104), (1043, 1044, 1046, 1045), (1072, 1071, 1083, 1082), (1016, 1014, 1060, 1061), (1045, 1046, 984, 983), (983, 985, 987, 989, 991, 993, 995, 997, 999, 1001, 1003, 1005, 1007, 1009, 1011, 1013, 1015, 1017, 1019, 1021, 1023, 1025, 1027, 1029, 1031, 1033, 1035, 1037, 1039, 1041, 1043, 1045), (1069, 1068, 1086, 1085), (1092, 1120, 1090, 1091), (1094, 1095, 1096, 1131), (1084, 1132, 1082, 1083), (1109, 1118, 1104, 1105, 1106, 1116), (1109, 1124, 1123), (1086, 1115, 1128, 1132, 1084, 1085), (1112, 1117, 1130, 1131), (1112, 1125, 1121, 1119), (1116, 1106, 1107, 1108), (1088, 1115, 1086, 1087), (1113, 1114, 1110), (1113, 1128, 1129), (1116, 1122, 1124, 1109), (1104, 1118, 1102, 1103), (1090, 1120, 1111, 1115, 1088, 1089), (1119, 1121, 1123), (1119, 1117, 1112), (1120, 1130, 1127, 1111), (1121, 1125, 1100, 1101, 1102, 1118), (1123, 1124, 1114, 1113, 1129, 1127, 1117, 1119), (1125, 1098, 1099, 1100), (1123, 1121, 1118, 1109), (1122, 1126, 1110, 1114), (1124, 1122, 1114), (1080, 1126, 1078, 1079), (1127, 1130, 1117), (1082, 1132, 1110, 1126, 1080, 1081), (1129, 1128, 1115, 1111), (1131, 1096, 1097, 1098, 1125, 1112), (1132, 1128, 1113, 1110), (1127, 1129, 1111), (1131, 1130, 1120, 1092, 1093, 1094), (1136, 1135, 1141, 1144), (1135, 1136, 1140, 1139), (1139, 1140, 1138, 1137), (1137, 1138, 1134, 1133), (1135, 1139, 1137, 1133), (1140, 1136, 1134, 1138), (1143, 1144, 1148, 1147), (1133, 1134, 1143, 1142), (1134, 1136, 1144, 1143), (1135, 1133, 1142, 1141), (1145, 1146, 1150), (1141, 1142, 1146, 1145), (1144, 1141, 1145, 1148), (1142, 1143, 1147, 1146), (1149, 1153, 1157, 1156), (1148, 1145, 1150), (1146, 1147, 1150), (1147, 1148, 1150), (1153, 1149, 1158, 1161), (1156, 1157, 1155, 1154), (1154, 1155, 1151, 1152), (1149, 1156, 1154, 1152), (1157, 1153, 1151, 1155), (1160, 1161, 1165, 1164), (1152, 1151, 1160, 1159), (1151, 1153, 1161, 1160), (1149, 1152, 1159, 1158), (1162, 1163, 1166), (1158, 1159, 1163, 1162), (1161, 1158, 1162, 1165), (1159, 1160, 1164, 1163), (1165, 1162, 1166), (1163, 1164, 1166), (1164, 1165, 1166), (1170, 1169, 1175, 1178), (1169, 1170, 1174, 1173), (1173, 1174, 1172, 1171), (1171, 1172, 1168, 1167), (1169, 1173, 1171, 1167), (1174, 1170, 1168, 1172), (1177, 1178, 1182, 1181), (1167, 1168, 1177, 1176), (1168, 1170, 1178, 1177), (1169, 1167, 1176, 1175), (1179, 1180, 1184), (1175, 1176, 1180, 1179), (1178, 1175, 1179, 1182), (1176, 1177, 1181, 1180), (1183, 1187, 1191, 1190), (1182, 1179, 1184), (1180, 1181, 1184), (1181, 1182, 1184), (1187, 1183, 1192, 1195), (1190, 1191, 1189, 1188), (1188, 1189, 1185, 1186), (1183, 1190, 1188, 1186), (1191, 1187, 1185, 1189), (1194, 1195, 1199, 1198), (1186, 1185, 1194, 1193), (1185, 1187, 1195, 1194), (1183, 1186, 1193, 1192), (1196, 1197, 1200), (1192, 1193, 1197, 1196), (1195, 1192, 1196, 1199), (1193, 1194, 1198, 1197), (1199, 1196, 1200), (1197, 1198, 1200), (1198, 1199, 1200), (1204, 1203, 1209, 1212), (1203, 1204, 1208, 1207), (1207, 1208, 1206, 1205), (1205, 1206, 1202, 1201), (1203, 1207, 1205, 1201), (1208, 1204, 1202, 1206), (1211, 1212, 1216, 1215), (1201, 1202, 1211, 1210), (1202, 1204, 1212, 1211), (1203, 1201, 1210, 1209), (1213, 1214, 1218), (1209, 1210, 1214, 1213), (1212, 1209, 1213, 1216), (1210, 1211, 1215, 1214), (1217, 1221, 1225, 1224), (1216, 1213, 1218), (1214, 1215, 1218), (1215, 1216, 1218), (1221, 1217, 1226, 1229), (1224, 1225, 1223, 1222), (1222, 1223, 1219, 1220), (1217, 1224, 1222, 1220), (1225, 1221, 1219, 1223), (1228, 1229, 1233, 1232), (1220, 1219, 1228, 1227), (1219, 1221, 1229, 1228), (1217, 1220, 1227, 1226), (1230, 1231, 1234), (1226, 1227, 1231, 1230), (1229, 1226, 1230, 1233), (1227, 1228, 1232, 1231), (1233, 1230, 1234), (1231, 1232, 1234), (1232, 1233, 1234), (1238, 1237, 1243, 1246), (1237, 1238, 1242, 1241), (1241, 1242, 1240, 1239), (1239, 1240, 1236, 1235), (1237, 1241, 1239, 1235), (1242, 1238, 1236, 1240), (1245, 1246, 1250, 1249), (1235, 1236, 1245, 1244), (1236, 1238, 1246, 1245), (1237, 1235, 1244, 1243), (1247, 1248, 1252), (1243, 1244, 1248, 1247), (1246, 1243, 1247, 1250), (1244, 1245, 1249, 1248), (1251, 1255, 1259, 1258), (1250, 1247, 1252), (1248, 1249, 1252), (1249, 1250, 1252), (1255, 1251, 1260, 1263), (1258, 1259, 1257, 1256), (1256, 1257, 1253, 1254), (1251, 1258, 1256, 1254), (1259, 1255, 1253, 1257), (1262, 1263, 1267, 1266), (1254, 1253, 1262, 1261), (1253, 1255, 1263, 1262), (1251, 1254, 1261, 1260), (1264, 1265, 1268), (1260, 1261, 1265, 1264), (1263, 1260, 1264, 1267), (1261, 1262, 1266, 1265), (1267, 1264, 1268), (1265, 1266, 1268), (1266, 1267, 1268), (1341, 1340, 1390, 1389), (1320, 1318, 1356, 1357), (1271, 1272, 1274, 1273), (1349, 1348, 1382, 1381), (1282, 1280, 1337, 1338), (1273, 1274, 1276, 1275), (1352, 1351, 1379, 1378), (1298, 1296, 1345, 1346), (1275, 1276, 1278, 1277), (1344, 1343, 1387, 1386), (1314, 1312, 1353, 1354), (1277, 1278, 1280, 1279), (1336, 1335, 1395, 1394), (1330, 1328, 1361, 1362), (1279, 1280, 1282, 1281), (1363, 1362, 1368, 1367), (1272, 1334, 1364, 1269), (1281, 1282, 1284, 1283), (1355, 1354, 1376, 1375), (1276, 1274, 1270, 1335), (1283, 1284, 1286, 1285), (1347, 1346, 1384, 1383), (1292, 1290, 1342, 1343), (1285, 1286, 1288, 1287), (1339, 1338, 1392, 1391), (1308, 1306, 1350, 1351), (1287, 1288, 1290, 1289), (1358, 1357, 1373, 1372), (1324, 1322, 1358, 1359), (1289, 1290, 1292, 1291), (1350, 1349, 1381, 1380), (1286, 1284, 1339, 1340), (1291, 1292, 1294, 1293), (1342, 1341, 1389, 1388), (1302, 1300, 1347, 1348), (1293, 1294, 1296, 1295), (1270, 1269, 1365, 1396), (1318, 1316, 1355, 1356), (1295, 1296, 1298, 1297), (1361, 1360, 1370, 1369), (1334, 1332, 1363, 1364), (1297, 1298, 1300, 1299), (1353, 1352, 1378, 1377), (1280, 1278, 1336, 1337), (1299, 1300, 1302, 1301), (1345, 1344, 1386, 1385), (1296, 1294, 1344, 1345), (1301, 1302, 1304, 1303), (1337, 1336, 1394, 1393), (1312, 1310, 1352, 1353), (1303, 1304, 1306, 1305), (1356, 1355, 1375, 1374), (1328, 1326, 1360, 1361), (1305, 1306, 1308, 1307), (1348, 1347, 1383, 1382), (1290, 1288, 1341, 1342), (1307, 1308, 1310, 1309), (1340, 1339, 1391, 1390), (1306, 1304, 1349, 1350), (1309, 1310, 1312, 1311), (1364, 1363, 1367, 1366), (1322, 1320, 1357, 1358), (1311, 1312, 1314, 1313), (1359, 1358, 1372, 1371), (1274, 1272, 1269, 1270), (1313, 1314, 1316, 1315), (1269, 1364, 1366, 1365), (1284, 1282, 1338, 1339), (1315, 1316, 1318, 1317), (1351, 1350, 1380, 1379), (1300, 1298, 1346, 1347), (1317, 1318, 1320, 1319), (1343, 1342, 1388, 1387), (1316, 1314, 1354, 1355), (1319, 1320, 1322, 1321), (1335, 1270, 1396, 1395), (1332, 1330, 1362, 1363), (1321, 1322, 1324, 1323), (1362, 1361, 1369, 1368), (1278, 1276, 1335, 1336), (1323, 1324, 1326, 1325), (1354, 1353, 1377, 1376), (1294, 1292, 1343, 1344), (1325, 1326, 1328, 1327), (1346, 1345, 1385, 1384), (1310, 1308, 1351, 1352), (1327, 1328, 1330, 1329), (1396, 1365, 1366, 1414, 1410, 1404), (1326, 1324, 1359, 1360), (1329, 1330, 1332, 1331), (1288, 1286, 1340, 1341), (1338, 1337, 1393, 1392), (1331, 1332, 1334, 1333), (1360, 1359, 1371, 1370), (1304, 1302, 1348, 1349), (1333, 1334, 1272, 1271), (1271, 1273, 1275, 1277, 1279, 1281, 1283, 1285, 1287, 1289, 1291, 1293, 1295, 1297, 1299, 1301, 1303, 1305, 1307, 1309, 1311, 1313, 1315, 1317, 1319, 1321, 1323, 1325, 1327, 1329, 1331, 1333), (1357, 1356, 1374, 1373), (1380, 1408, 1378, 1379), (1382, 1383, 1384, 1419), (1372, 1420, 1370, 1371), (1397, 1406, 1392, 1393, 1394, 1404), (1397, 1412, 1411), (1374, 1403, 1416, 1420, 1372, 1373), (1400, 1405, 1418, 1419), (1400, 1413, 1409, 1407), (1404, 1394, 1395, 1396), (1376, 1403, 1374, 1375), (1401, 1402, 1398), (1401, 1416, 1417), (1404, 1410, 1412, 1397), (1392, 1406, 1390, 1391), (1378, 1408, 1399, 1403, 1376, 1377), (1407, 1409, 1411), (1407, 1405, 1400), (1408, 1418, 1415, 1399), (1409, 1413, 1388, 1389, 1390, 1406), (1411, 1412, 1402, 1401, 1417, 1415, 1405, 1407), (1413, 1386, 1387, 1388), (1411, 1409, 1406, 1397), (1410, 1414, 1398, 1402), (1412, 1410, 1402), (1368, 1414, 1366, 1367), (1415, 1418, 1405), (1370, 1420, 1398, 1414, 1368, 1369), (1417, 1416, 1403, 1399), (1419, 1384, 1385, 1386, 1413, 1400), (1420, 1416, 1401, 1398), (1415, 1417, 1399), (1419, 1418, 1408, 1380, 1381, 1382), (1424, 1423, 1429, 1432), (1423, 1424, 1428, 1427), (1427, 1428, 1426, 1425), (1425, 1426, 1422, 1421), (1423, 1427, 1425, 1421), (1428, 1424, 1422, 1426), (1431, 1432, 1436, 1435), (1421, 1422, 1431, 1430), (1422, 1424, 1432, 1431), (1423, 1421, 1430, 1429), (1433, 1434, 1438), (1429, 1430, 1434, 1433), (1432, 1429, 1433, 1436), (1430, 1431, 1435, 1434), (1437, 1441, 1445, 1444), (1436, 1433, 1438), (1434, 1435, 1438), (1435, 1436, 1438), (1441, 1437, 1446, 1449), (1444, 1445, 1443, 1442), (1442, 1443, 1439, 1440), (1437, 1444, 1442, 1440), (1445, 1441, 1439, 1443), (1448, 1449, 1453, 1452), (1440, 1439, 1448, 1447), (1439, 1441, 1449, 1448), (1437, 1440, 1447, 1446), (1450, 1451, 1454), (1446, 1447, 1451, 1450), (1449, 1446, 1450, 1453), (1447, 1448, 1452, 1451), (1453, 1450, 1454), (1451, 1452, 1454), (1452, 1453, 1454), (1458, 1457, 1463, 1466), (1457, 1458, 1462, 1461), (1461, 1462, 1460, 1459), (1459, 1460, 1456, 1455), (1457, 1461, 1459, 1455), (1462, 1458, 1456, 1460), (1465, 1466, 1470, 1469), (1455, 1456, 1465, 1464), (1456, 1458, 1466, 1465), (1457, 1455, 1464, 1463), (1467, 1468, 1472), (1463, 1464, 1468, 1467), (1466, 1463, 1467, 1470), (1464, 1465, 1469, 1468), (1471, 1475, 1479, 1478), (1470, 1467, 1472), (1468, 1469, 1472), (1469, 1470, 1472), (1475, 1471, 1480, 1483), (1478, 1479, 1477, 1476), (1476, 1477, 1473, 1474), (1471, 1478, 1476, 1474), (1479, 1475, 1473, 1477), (1482, 1483, 1487, 1486), (1474, 1473, 1482, 1481), (1473, 1475, 1483, 1482), (1471, 1474, 1481, 1480), (1484, 1485, 1488), (1480, 1481, 1485, 1484), (1483, 1480, 1484, 1487), (1481, 1482, 1486, 1485), (1487, 1484, 1488), (1485, 1486, 1488), (1486, 1487, 1488), (1492, 1491, 1497, 1500), (1491, 1492, 1496, 1495), (1495, 1496, 1494, 1493), (1493, 1494, 1490, 1489), (1491, 1495, 1493, 1489), (1496, 1492, 1490, 1494), (1499, 1500, 1504, 1503), (1489, 1490, 1499, 1498), (1490, 1492, 1500, 1499), (1491, 1489, 1498, 1497), (1501, 1502, 1506), (1497, 1498, 1502, 1501), (1500, 1497, 1501, 1504), (1498, 1499, 1503, 1502), (1505, 1509, 1513, 1512), (1504, 1501, 1506), (1502, 1503, 1506), (1503, 1504, 1506), (1509, 1505, 1514, 1517), (1512, 1513, 1511, 1510), (1510, 1511, 1507, 1508), (1505, 1512, 1510, 1508), (1513, 1509, 1507, 1511), (1516, 1517, 1521, 1520), (1508, 1507, 1516, 1515), (1507, 1509, 1517, 1516), (1505, 1508, 1515, 1514), (1518, 1519, 1522), (1514, 1515, 1519, 1518), (1517, 1514, 1518, 1521), (1515, 1516, 1520, 1519), (1521, 1518, 1522), (1519, 1520, 1522), (1520, 1521, 1522), (1526, 1525, 1531, 1534), (1525, 1526, 1530, 1529), (1529, 1530, 1528, 1527), (1527, 1528, 1524, 1523), (1525, 1529, 1527, 1523), (1530, 1526, 1524, 1528), (1533, 1534, 1538, 1537), (1523, 1524, 1533, 1532), (1524, 1526, 1534, 1533), (1525, 1523, 1532, 1531), (1535, 1536, 1540), (1531, 1532, 1536, 1535), (1534, 1531, 1535, 1538), (1532, 1533, 1537, 1536), (1539, 1543, 1547, 1546), (1538, 1535, 1540), (1536, 1537, 1540), (1537, 1538, 1540), (1543, 1539, 1548, 1551), (1546, 1547, 1545, 1544), (1544, 1545, 1541, 1542), (1539, 1546, 1544, 1542), (1547, 1543, 1541, 1545), (1550, 1551, 1555, 1554), (1542, 1541, 1550, 1549), (1541, 1543, 1551, 1550), (1539, 1542, 1549, 1548), (1552, 1553, 1556), (1548, 1549, 1553, 1552), (1551, 1548, 1552, 1555), (1549, 1550, 1554, 1553), (1555, 1552, 1556), (1553, 1554, 1556), (1554, 1555, 1556), (1606, 1605, 1637, 1636), (963, 965, 1595, 1596), (958, 957, 955, 956), (1598, 1597, 1645, 1644), (1558, 949, 1603, 1604), (956, 955, 953, 954), (979, 980, 1621, 1652), (1574, 1572, 1611, 1612), (954, 953, 951, 952), (1617, 1616, 1626, 1625), (1590, 1588, 1619, 1620), (952, 951, 949, 950), (1609, 1608, 1634, 1633), (969, 971, 1592, 1593), (950, 949, 1558, 1557), (1601, 1600, 1642, 1641), (953, 955, 1600, 1601), (1557, 1558, 1560, 1559), (1593, 1592, 1650, 1649), (1568, 1566, 1608, 1609), (1559, 1560, 1562, 1561), (1612, 1611, 1631, 1630), (1584, 1582, 1616, 1617), (1561, 1562, 1564, 1563), (1604, 1603, 1639, 1638), (959, 961, 1597, 1598), (1563, 1564, 1566, 1565), (1596, 1595, 1647, 1646), (1562, 1560, 1605, 1606), (1565, 1566, 1568, 1567), (1620, 1619, 1623, 1622), (1578, 1576, 1613, 1614), (1567, 1568, 1570, 1569), (1615, 1614, 1628, 1627), (975, 977, 980, 979), (1569, 1570, 1572, 1571), (980, 1620, 1622, 1621), (965, 967, 1594, 1595), (1571, 1572, 1574, 1573), (1607, 1606, 1636, 1635), (949, 951, 1602, 1603), (1573, 1574, 1576, 1575), (1599, 1598, 1644, 1643), (1572, 1570, 1610, 1611), (1575, 1576, 1578, 1577), (1591, 979, 1652, 1651), (1588, 1586, 1618, 1619), (1577, 1578, 1580, 1579), (1618, 1617, 1625, 1624), (971, 973, 1591, 1592), (1579, 1580, 1582, 1581), (1610, 1609, 1633, 1632), (955, 957, 1599, 1600), (1581, 1582, 1584, 1583), (1602, 1601, 1641, 1640), (1566, 1564, 1607, 1608), (1583, 1584, 1586, 1585), (1652, 1621, 1622, 1670, 1666, 1660), (1582, 1580, 1615, 1616), (1585, 1586, 1588, 1587), (961, 963, 1596, 1597), (1594, 1593, 1649, 1648), (1587, 1588, 1590, 1589), (1616, 1615, 1627, 1626), (1560, 1558, 1604, 1605), (1589, 1590, 977, 978), (978, 976, 974, 972, 970, 968, 966, 964, 962, 960, 958, 956, 954, 952, 950, 1557, 1559, 1561, 1563, 1565, 1567, 1569, 1571, 1573, 1575, 1577, 1579, 1581, 1583, 1585, 1587, 1589), (1613, 1612, 1630, 1629), (1636, 1664, 1634, 1635), (1638, 1639, 1640, 1675), (1628, 1676, 1626, 1627), (1653, 1662, 1648, 1649, 1650, 1660), (1653, 1668, 1667), (1630, 1659, 1672, 1676, 1628, 1629), (1656, 1661, 1674, 1675), (1656, 1669, 1665, 1663), (1660, 1650, 1651, 1652), (1632, 1659, 1630, 1631), (1657, 1658, 1654), (1657, 1672, 1673), (1660, 1666, 1668, 1653), (1648, 1662, 1646, 1647), (1634, 1664, 1655, 1659, 1632, 1633), (1663, 1665, 1667), (1663, 1661, 1656), (1664, 1674, 1671, 1655), (1665, 1669, 1644, 1645, 1646, 1662), (1667, 1668, 1658, 1657, 1673, 1671, 1661, 1663), (1669, 1642, 1643, 1644), (1667, 1665, 1662, 1653), (1666, 1670, 1654, 1658), (1668, 1666, 1658), (1624, 1670, 1622, 1623), (1671, 1674, 1661), (1626, 1676, 1654, 1670, 1624, 1625), (1673, 1672, 1659, 1655), (1675, 1640, 1641, 1642, 1669, 1656), (1676, 1672, 1657, 1654), (1671, 1673, 1655), (1675, 1674, 1664, 1636, 1637, 1638), (1680, 1679, 1685, 1688), (1679, 1680, 1684, 1683), (1683, 1684, 1682, 1681), (1681, 1682, 1678, 1677), (1679, 1683, 1681, 1677), (1684, 1680, 1678, 1682), (1687, 1688, 1692, 1691), (1677, 1678, 1687, 1686), (1678, 1680, 1688, 1687), (1679, 1677, 1686, 1685), (1689, 1690, 1694), (1685, 1686, 1690, 1689), (1688, 1685, 1689, 1692), (1686, 1687, 1691, 1690), (1693, 1697, 1701, 1700), (1692, 1689, 1694), (1690, 1691, 1694), (1691, 1692, 1694), (1697, 1693, 1702, 1705), (1700, 1701, 1699, 1698), (1698, 1699, 1695, 1696), (1693, 1700, 1698, 1696), (1701, 1697, 1695, 1699), (1704, 1705, 1709, 1708), (1696, 1695, 1704, 1703), (1695, 1697, 1705, 1704), (1693, 1696, 1703, 1702), (1706, 1707, 1710), (1702, 1703, 1707, 1706), (1705, 1702, 1706, 1709), (1703, 1704, 1708, 1707), (1709, 1706, 1710), (1707, 1708, 1710), (1708, 1709, 1710), (1714, 1713, 1719, 1722), (1713, 1714, 1718, 1717), (1717, 1718, 1716, 1715), (1715, 1716, 1712, 1711), (1713, 1717, 1715, 1711), (1718, 1714, 1712, 1716), (1721, 1722, 1726, 1725), (1711, 1712, 1721, 1720), (1712, 1714, 1722, 1721), (1713, 1711, 1720, 1719), (1723, 1724, 1728), (1719, 1720, 1724, 1723), (1722, 1719, 1723, 1726), (1720, 1721, 1725, 1724), (1727, 1731, 1735, 1734), (1726, 1723, 1728), (1724, 1725, 1728), (1725, 1726, 1728), (1731, 1727, 1736, 1739), (1734, 1735, 1733, 1732), (1732, 1733, 1729, 1730), (1727, 1734, 1732, 1730), (1735, 1731, 1729, 1733), (1738, 1739, 1743, 1742), (1730, 1729, 1738, 1737), (1729, 1731, 1739, 1738), (1727, 1730, 1737, 1736), (1740, 1741, 1744), (1736, 1737, 1741, 1740), (1739, 1736, 1740, 1743), (1737, 1738, 1742, 1741), (1743, 1740, 1744), (1741, 1742, 1744), (1742, 1743, 1744), (1748, 1747, 1753, 1756), (1747, 1748, 1752, 1751), (1751, 1752, 1750, 1749), (1749, 1750, 1746, 1745), (1747, 1751, 1749, 1745), (1752, 1748, 1746, 1750), (1755, 1756, 1760, 1759), (1745, 1746, 1755, 1754), (1746, 1748, 1756, 1755), (1747, 1745, 1754, 1753), (1757, 1758, 1762), (1753, 1754, 1758, 1757), (1756, 1753, 1757, 1760), (1754, 1755, 1759, 1758), (1761, 1765, 1769, 1768), (1760, 1757, 1762), (1758, 1759, 1762), (1759, 1760, 1762), (1765, 1761, 1770, 1773), (1768, 1769, 1767, 1766), (1766, 1767, 1763, 1764), (1761, 1768, 1766, 1764), (1769, 1765, 1763, 1767), (1772, 1773, 1777, 1776), (1764, 1763, 1772, 1771), (1763, 1765, 1773, 1772), (1761, 1764, 1771, 1770), (1774, 1775, 1778), (1770, 1771, 1775, 1774), (1773, 1770, 1774, 1777), (1771, 1772, 1776, 1775), (1777, 1774, 1778), (1775, 1776, 1778), (1776, 1777, 1778), (1782, 1781, 1787, 1790), (1781, 1782, 1786, 1785), (1785, 1786, 1784, 1783), (1783, 1784, 1780, 1779), (1781, 1785, 1783, 1779), (1786, 1782, 1780, 1784), (1789, 1790, 1794, 1793), (1779, 1780, 1789, 1788), (1780, 1782, 1790, 1789), (1781, 1779, 1788, 1787), (1791, 1792, 1796), (1787, 1788, 1792, 1791), (1790, 1787, 1791, 1794), (1788, 1789, 1793, 1792), (1795, 1799, 1803, 1802), (1794, 1791, 1796), (1792, 1793, 1796), (1793, 1794, 1796), (1799, 1795, 1804, 1807), (1802, 1803, 1801, 1800), (1800, 1801, 1797, 1798), (1795, 1802, 1800, 1798), (1803, 1799, 1797, 1801), (1806, 1807, 1811, 1810), (1798, 1797, 1806, 1805), (1797, 1799, 1807, 1806), (1795, 1798, 1805, 1804), (1808, 1809, 1812), (1804, 1805, 1809, 1808), (1807, 1804, 1808, 1811), (1805, 1806, 1810, 1809), (1811, 1808, 1812), (1809, 1810, 1812), (1810, 1811, 1812), (21, 4, 20, 5)])
me_cube.polygons.foreach_set('material_index', [0, 0, 0, 0, 0, 0, 0, 0, 0, 0, 0, 0, 0, 0, 0, 0, 0, 0, 0, 0, 0, 0, 0, 0, 0, 0, 0, 0, 0, 0, 0, 0, 0, 0, 0, 0, 0, 0, 0, 0, 0, 0, 0, 1, 1, 0, 0, 0, 0, 0, 1, 1, 0, 0, 0, 0, 0, 0, 0, 0, 0, 0, 0, 0, 0, 0, 0, 0, 0, 0, 0, 0, 0, 0, 0, 0, 0, 0, 0, 0, 0, 0, 0, 0, 0, 0, 0, 0, 0, 0, 0, 0, 0, 0, 0, 0, 2, 2, 2, 2, 2, 2, 2, 2, 2, 2, 2, 2, 2, 2, 2, 2, 2, 2, 2, 2, 2, 2, 2, 2, 2, 2, 2, 2, 2, 2, 2, 2, 2, 2, 2, 2, 2, 2, 2, 2, 2, 2, 2, 2, 2, 2, 2, 2, 2, 2, 2, 2, 2, 2, 2, 2, 2, 2, 2, 2, 2, 2, 2, 2, 2, 2, 2, 2, 2, 2, 2, 2, 2, 2, 2, 2, 2, 2, 2, 2, 2, 2, 2, 2, 2, 2, 2, 2, 2, 2, 2, 2, 2, 2, 2, 2, 2, 2, 2, 2, 2, 2, 2, 2, 2, 2, 2, 2, 2, 2, 2, 2, 2, 2, 2, 2, 2, 2, 2, 2, 2, 2, 2, 2, 2, 2, 2, 2, 2, 2, 3, 3, 3, 3, 3, 3, 3, 3, 3, 3, 3, 3, 3, 3, 3, 3, 3, 3, 3, 3, 3, 3, 3, 3, 3, 3, 3, 3, 3, 3, 3, 3, 3, 3, 3, 3, 3, 3, 3, 3, 3, 3, 3, 3, 3, 3, 3, 3, 3, 3, 3, 3, 3, 3, 3, 3, 3, 3, 3, 3, 3, 3, 3, 3, 3, 3, 3, 3, 3, 3, 3, 3, 3, 3, 3, 3, 3, 3, 3, 3, 3, 3, 3, 3, 3, 3, 3, 3, 3, 3, 3, 3, 3, 3, 3, 3, 3, 3, 3, 3, 3, 3, 3, 3, 3, 3, 3, 3, 3, 3, 3, 3, 3, 3, 3, 3, 3, 3, 3, 3, 3, 3, 3, 3, 3, 3, 3, 3, 3, 3, 3, 3, 3, 3, 3, 3, 2, 2, 2, 2, 2, 2, 2, 2, 2, 2, 2, 2, 2, 2, 2, 2, 2, 2, 2, 2, 2, 2, 2, 2, 2, 2, 2, 2, 2, 2, 2, 2, 2, 2, 2, 2, 2, 2, 2, 2, 2, 2, 2, 2, 2, 2, 2, 2, 2, 2, 2, 2, 2, 2, 2, 2, 2, 2, 2, 2, 2, 2, 2, 2, 2, 2, 2, 2, 2, 2, 2, 2, 2, 2, 2, 2, 2, 2, 2, 2, 2, 2, 2, 2, 2, 2, 2, 2, 2, 2, 2, 2, 2, 2, 2, 2, 2, 2, 2, 2, 2, 2, 2, 2, 2, 2, 2, 2, 2, 2, 2, 2, 2, 2, 2, 2, 2, 2, 2, 2, 2, 2, 2, 2, 2, 2, 2, 2, 2, 2, 3, 3, 3, 3, 3, 3, 3, 3, 3, 3, 3, 3, 3, 3, 3, 3, 3, 3, 3, 3, 3, 3, 3, 3, 3, 3, 3, 3, 3, 3, 3, 3, 3, 3, 3, 3, 3, 3, 3, 3, 3, 3, 3, 3, 3, 3, 3, 3, 3, 3, 3, 3, 3, 3, 3, 3, 3, 3, 3, 3, 3, 3, 3, 3, 3, 3, 3, 3, 3, 3, 3, 3, 3, 3, 3, 3, 3, 3, 3, 3, 3, 3, 3, 3, 3, 3, 3, 3, 3, 3, 3, 3, 3, 3, 3, 3, 3, 3, 3, 3, 3, 3, 3, 3, 3, 3, 3, 3, 3, 3, 3, 3, 3, 3, 3, 3, 3, 3, 3, 3, 3, 3, 3, 3, 3, 3, 3, 3, 3, 3, 3, 3, 3, 3, 3, 3, 2, 2, 2, 2, 2, 2, 2, 2, 2, 2, 2, 2, 2, 2, 2, 2, 2, 2, 2, 2, 2, 2, 2, 2, 2, 2, 2, 2, 2, 2, 2, 2, 2, 2, 2, 2, 2, 2, 2, 2, 2, 2, 2, 2, 2, 2, 2, 2, 2, 2, 2, 2, 2, 2, 2, 2, 2, 2, 2, 2, 2, 2, 2, 2, 2, 2, 2, 2, 2, 2, 2, 2, 2, 2, 2, 2, 2, 2, 2, 2, 2, 2, 2, 2, 2, 2, 2, 2, 2, 2, 2, 2, 2, 2, 2, 2, 2, 2, 2, 2, 2, 2, 2, 2, 2, 2, 2, 2, 2, 2, 2, 2, 2, 2, 2, 2, 2, 2, 2, 2, 2, 2, 2, 2, 2, 2, 2, 2, 2, 2, 3, 3, 3, 3, 3, 3, 3, 3, 3, 3, 3, 3, 3, 3, 3, 3, 3, 3, 3, 3, 3, 3, 3, 3, 3, 3, 3, 3, 3, 3, 3, 3, 3, 3, 3, 3, 3, 3, 3, 3, 3, 3, 3, 3, 3, 3, 3, 3, 3, 3, 3, 3, 3, 3, 3, 3, 3, 3, 3, 3, 3, 3, 3, 3, 3, 3, 3, 3, 3, 3, 3, 3, 3, 3, 3, 3, 3, 3, 3, 3, 3, 3, 3, 3, 3, 3, 3, 3, 3, 3, 3, 3, 3, 3, 3, 3, 3, 3, 3, 3, 3, 3, 3, 3, 3, 3, 3, 3, 3, 3, 3, 3, 3, 3, 3, 3, 3, 3, 3, 3, 3, 3, 3, 3, 3, 3, 3, 3, 3, 3, 3, 3, 3, 3, 3, 3, 2, 2, 2, 2, 2, 2, 2, 2, 2, 2, 2, 2, 2, 2, 2, 2, 2, 2, 2, 2, 2, 2, 2, 2, 2, 2, 2, 2, 2, 2, 2, 2, 2, 2, 2, 2, 2, 2, 2, 2, 2, 2, 2, 2, 2, 2, 2, 2, 2, 2, 2, 2, 2, 2, 2, 2, 2, 2, 2, 2, 2, 2, 2, 2, 2, 2, 2, 2, 2, 2, 2, 2, 2, 2, 2, 2, 2, 2, 2, 2, 2, 2, 2, 2, 2, 2, 2, 2, 2, 2, 2, 2, 2, 2, 2, 2, 2, 2, 2, 2, 2, 2, 2, 2, 2, 2, 2, 2, 2, 2, 2, 2, 2, 2, 2, 2, 2, 2, 2, 2, 2, 2, 2, 2, 2, 2, 2, 2, 2, 2, 2, 2, 2, 2, 2, 2, 2, 2, 2, 2, 2, 2, 2, 2, 2, 2, 2, 2, 2, 2, 2, 2, 2, 2, 2, 2, 2, 2, 2, 2, 3, 3, 3, 3, 3, 3, 3, 3, 3, 3, 3, 3, 3, 3, 3, 3, 3, 3, 3, 3, 3, 3, 3, 3, 3, 3, 3, 3, 3, 3, 3, 3, 3, 3, 3, 3, 3, 3, 3, 3, 3, 3, 3, 3, 3, 3, 3, 3, 3, 3, 3, 3, 3, 3, 3, 3, 3, 3, 3, 3, 3, 3, 3, 3, 3, 3, 3, 3, 3, 3, 3, 3, 3, 3, 3, 3, 3, 3, 3, 3, 3, 3, 3, 3, 3, 3, 3, 3, 3, 3, 3, 3, 3, 3, 3, 3, 3, 3, 3, 3, 3, 3, 3, 3, 3, 3, 3, 3, 3, 3, 3, 3, 3, 3, 3, 3, 3, 3, 3, 3, 3, 3, 3, 3, 3, 3, 3, 3, 3, 3, 3, 3, 3, 3, 3, 3, 2, 2, 2, 2, 2, 2, 2, 2, 2, 2, 2, 2, 2, 2, 2, 2, 2, 2, 2, 2, 2, 2, 2, 2, 2, 2, 2, 2, 2, 2, 2, 2, 2, 2, 2, 2, 2, 2, 2, 2, 2, 2, 2, 2, 2, 2, 2, 2, 2, 2, 2, 2, 2, 2, 2, 2, 2, 2, 2, 2, 2, 2, 2, 2, 2, 2, 2, 2, 2, 2, 2, 2, 2, 2, 2, 2, 2, 2, 2, 2, 2, 2, 2, 2, 2, 2, 2, 2, 2, 2, 2, 2, 2, 2, 2, 2, 2, 2, 2, 2, 2, 2, 2, 2, 2, 2, 2, 2, 2, 2, 2, 2, 2, 2, 2, 2, 2, 2, 2, 2, 2, 2, 2, 2, 2, 2, 2, 2, 2, 2, 3, 3, 3, 3, 3, 3, 3, 3, 3, 3, 3, 3, 3, 3, 3, 3, 3, 3, 3, 3, 3, 3, 3, 3, 3, 3, 3, 3, 3, 3, 3, 3, 3, 3, 3, 3, 3, 3, 3, 3, 3, 3, 3, 3, 3, 3, 3, 3, 3, 3, 3, 3, 3, 3, 3, 3, 3, 3, 3, 3, 3, 3, 3, 3, 3, 3, 3, 3, 3, 3, 3, 3, 3, 3, 3, 3, 3, 3, 3, 3, 3, 3, 3, 3, 3, 3, 3, 3, 3, 3, 3, 3, 3, 3, 3, 3, 3, 3, 3, 3, 3, 3, 3, 3, 3, 3, 3, 3, 3, 3, 3, 3, 3, 3, 3, 3, 3, 3, 3, 3, 3, 3, 3, 3, 3, 3, 3, 3, 3, 3, 3, 3, 3, 3, 3, 3, 2, 2, 2, 2, 2, 2, 2, 2, 2, 2, 2, 2, 2, 2, 2, 2, 2, 2, 2, 2, 2, 2, 2, 2, 2, 2, 2, 2, 2, 2, 2, 2, 2, 2, 2, 2, 2, 2, 2, 2, 2, 2, 2, 2, 2, 2, 2, 2, 2, 2, 2, 2, 2, 2, 2, 2, 2, 2, 2, 2, 2, 2, 2, 2, 2, 2, 2, 2, 2, 2, 2, 2, 2, 2, 2, 2, 2, 2, 2, 2, 2, 2, 2, 2, 2, 2, 2, 2, 2, 2, 2, 2, 2, 2, 2, 2, 2, 2, 2, 2, 3, 3, 3, 3, 3, 3, 3, 3, 3, 3, 3, 3, 3, 3, 3, 3, 3, 3, 3, 3, 3, 3, 3, 3, 3, 3, 3, 3, 3, 3, 3, 3, 3, 3, 3, 3, 3, 3, 3, 3, 3, 3, 3, 3, 3, 3, 3, 3, 3, 3, 3, 3, 3, 3, 3, 3, 3, 3, 3, 3, 3, 3, 3, 3, 3, 3, 3, 3, 3, 3, 3, 3, 3, 3, 3, 3, 3, 3, 3, 3, 3, 3, 3, 3, 3, 3, 3, 3, 3, 3, 3, 3, 3, 3, 3, 3, 3, 3, 3, 3, 3, 3, 3, 3, 3, 3, 3, 3, 3, 3, 3, 3, 3, 3, 3, 3, 3, 3, 3, 3, 3, 3, 3, 3, 3, 3, 3, 3, 3, 3, 3, 3, 3, 3, 3, 3, 0])
me_cube.materials.append(mat_grass_oasis_ii)
me_cube.materials.append(mat_water_oasis_ii)
me_cube.materials.append(mat_ironwood_oasis_ii)
me_cube.materials.append(mat_palm_leaves_oasis_ii)
me_cube.use_remesh_preserve_volume = False
me_cube.use_remesh_preserve_attributes = False
me_cube.use_mirror_vertex_groups = False
me_cube.update()

# ---- objects
ob_oasis_ii = bpy.data.objects.new('Oasis II', me_cube)

# ---- transforms, parenting, visibility, modifiers, constraints
ob_oasis_ii.location = (0.0, 0.0, 0.0)
ob_oasis_ii.lock_rotations_4d = False
ob_oasis_ii.empty_display_type = 'ARROWS'
ob_oasis_ii.lineart.crease_threshold = 0.0

# ---- collection membership
col_collection_1.objects.link(ob_oasis_ii)

# ---- scene / render settings (as saved in the file)
scene.frame_start = 1; scene.frame_end = 250; scene.frame_set(0)
scene.render.engine = 'BLENDER_EEVEE_NEXT'
scene.render.resolution_percentage = 50
scene.render.dither_intensity = 0.0
scene.cycles.use_denoising = False
scene.cycles.samples = 128
scene.cycles.sampling_pattern = 'TABULATED_SOBOL'
scene.cycles.light_sampling_threshold = 0.0
scene.cycles.use_adaptive_sampling = False
scene.cycles.use_light_tree = False
scene.cycles.blur_glossy = 0.0
scene.cycles.sample_clamp_indirect = 0.0
scene.view_settings.view_transform = 'Standard'
bpy.context.view_layer.update()

# ---- added for rendering (the .blend has no active camera and no usable light): camera, sun
cam_auto = bpy.data.cameras.new('AutoCamera')
cam_auto.lens = 50.0
cam_auto.sensor_width = 36.0
cam_auto.clip_end = 1000.0
ob_auto_camera = bpy.data.objects.new('AutoCamera', cam_auto)
scene.collection.objects.link(ob_auto_camera)
ob_auto_camera.location = (21.6742, -26.2665, 20.2321)
ob_auto_camera.rotation_euler = (1.09748, -7.21219e-08, 0.694738)
scene.camera = ob_auto_camera
light_auto_sun = bpy.data.lights.new('AutoSun', 'SUN')
light_auto_sun.energy = 3.0
light_auto_sun.angle = 0.0523599
ob_auto_sun = bpy.data.objects.new('AutoSun', light_auto_sun)
scene.collection.objects.link(ob_auto_sun)
ob_auto_sun.rotation_euler = (0.872665, 0.174533, 0.523599)
bpy.context.view_layer.update()
